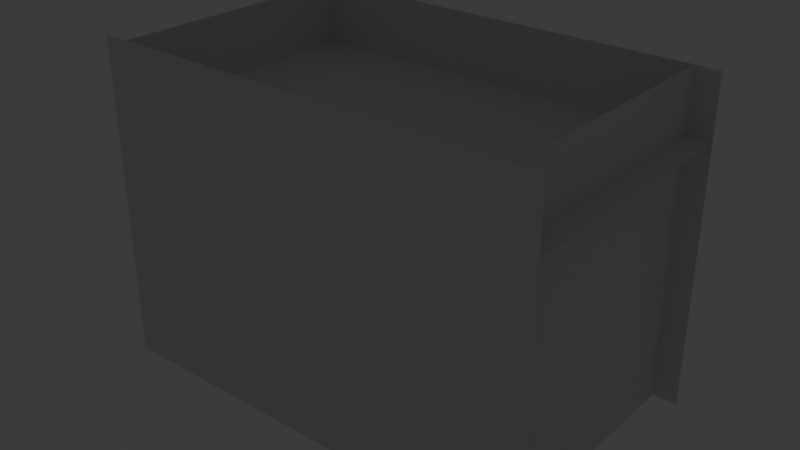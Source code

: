 # Source: sceneDiamond.blend  (saved by Blender 4.0.36; exported with 4.5.12 LTS)
import bpy
from mathutils import Matrix  # noqa: F401  (used for matrix-valued properties, if any)

bpy.ops.wm.read_factory_settings(use_empty=True)
scene = bpy.context.scene
scene.name = 'Scene'

# ---- collections
col_collection = bpy.data.collections.new('Collection'); scene.collection.children.link(col_collection)

# ---- materials (node trees are filled in below, after node groups)
mat_material_001 = bpy.data.materials.new('Material.001')
mat_material_001.use_transparent_shadow = False
mat_material_001.roughness = 1.0
mat_light = bpy.data.materials.new('light')
mat_light.use_transparent_shadow = False
mat_light.roughness = 1.0
mat_light_006 = bpy.data.materials.new('light.006')
mat_light_006.use_transparent_shadow = False
mat_light_006.roughness = 1.0
mat_light_007 = bpy.data.materials.new('light.007')
mat_light_007.use_transparent_shadow = False
mat_light_007.roughness = 1.0
mat_light_008 = bpy.data.materials.new('light.008')
mat_light_008.use_transparent_shadow = False
mat_light_008.roughness = 1.0

# ---- material node trees
mat_material_001.use_nodes = True; mat_material_001.node_tree.nodes.clear()
_N = mat_material_001.node_tree.nodes; _L = mat_material_001.node_tree.links
n0 = _N.new('ShaderNodeBsdfPrincipled'); n0.name = 'Principled BSDF'; n0.location = (0, 300)
n0.inputs[2].default_value = 1.0
n0.inputs[3].default_value = 1.45
n0.inputs[13].default_value = 0.0
n1 = _N.new('ShaderNodeOutputMaterial'); n1.name = 'Material Output'; n1.location = (280, 300)
_L.new(n0.outputs[0], n1.inputs[0])
n1.is_active_output = True
mat_light.use_nodes = True; mat_light.node_tree.nodes.clear()
_N = mat_light.node_tree.nodes; _L = mat_light.node_tree.links
n0 = _N.new('ShaderNodeBsdfPrincipled'); n0.name = 'Principled BSDF'; n0.location = (0, 300)
n0.inputs[2].default_value = 1.0
n0.inputs[3].default_value = 1.45
n0.inputs[13].default_value = 0.0
n1 = _N.new('ShaderNodeOutputMaterial'); n1.name = 'Material Output'; n1.location = (280, 300)
_L.new(n0.outputs[0], n1.inputs[0])
n1.is_active_output = True
mat_light_006.use_nodes = True; mat_light_006.node_tree.nodes.clear()
_N = mat_light_006.node_tree.nodes; _L = mat_light_006.node_tree.links
n0 = _N.new('ShaderNodeBsdfPrincipled'); n0.name = 'Principled BSDF'; n0.location = (0, 300)
n0.inputs[2].default_value = 1.0
n0.inputs[3].default_value = 1.45
n0.inputs[13].default_value = 0.0
n1 = _N.new('ShaderNodeOutputMaterial'); n1.name = 'Material Output'; n1.location = (280, 300)
_L.new(n0.outputs[0], n1.inputs[0])
n1.is_active_output = True
mat_light_007.use_nodes = True; mat_light_007.node_tree.nodes.clear()
_N = mat_light_007.node_tree.nodes; _L = mat_light_007.node_tree.links
n0 = _N.new('ShaderNodeBsdfPrincipled'); n0.name = 'Principled BSDF'; n0.location = (0, 300)
n0.inputs[2].default_value = 1.0
n0.inputs[3].default_value = 1.45
n0.inputs[13].default_value = 0.0
n1 = _N.new('ShaderNodeOutputMaterial'); n1.name = 'Material Output'; n1.location = (280, 300)
_L.new(n0.outputs[0], n1.inputs[0])
n1.is_active_output = True
mat_light_008.use_nodes = True; mat_light_008.node_tree.nodes.clear()
_N = mat_light_008.node_tree.nodes; _L = mat_light_008.node_tree.links
n0 = _N.new('ShaderNodeBsdfPrincipled'); n0.name = 'Principled BSDF'; n0.location = (0, 300)
n0.inputs[2].default_value = 1.0
n0.inputs[3].default_value = 1.45
n0.inputs[13].default_value = 0.0
n1 = _N.new('ShaderNodeOutputMaterial'); n1.name = 'Material Output'; n1.location = (280, 300)
_L.new(n0.outputs[0], n1.inputs[0])
n1.is_active_output = True

# ---- world
world_world = bpy.data.worlds.new('World'); scene.world = world_world
world_world.use_nodes = True; world_world.node_tree.nodes.clear()
_N = world_world.node_tree.nodes; _L = world_world.node_tree.links
n0 = _N.new('ShaderNodeOutputWorld'); n0.name = 'World Output'; n0.location = (300, 300)
n1 = _N.new('ShaderNodeBackground'); n1.name = 'Background'; n1.location = (10, 300)
n1.inputs[0].default_value = (0.05088, 0.05088, 0.05088, 1.0)
_L.new(n1.outputs[0], n0.inputs[0])
n0.is_active_output = True
world_world.color = (0.05088, 0.05088, 0.05088)
world_world.use_sun_shadow = False
world_world.sun_shadow_jitter_overblur = 0.0

# ---- lights
light_point_001 = bpy.data.lights.new('Point.001', 'POINT')
light_point_001.transmission_factor = 0.0
light_point_001.use_soft_falloff = False
light_point_001.shadow_maximum_resolution = 0.006
light_point_001.use_absolute_resolution = True

# ---- meshes
me_backwall_002 = bpy.data.meshes.new('backWall.002')
me_backwall_002.from_pydata([(2.528, 1.867, 1.783), (-2.603, 1.867, 1.783), (-2.526, 1.867, -1.071), (2.528, 1.867, -1.071)], [], [(0, 1, 2), (3, 0, 2)])
_uv = me_backwall_002.uv_layers.new(name='UVMap')
_uv.uv.foreach_set('vector', [0.0, 1.0, 0.0, 1.0, 0.0, 1.0, 0.0, 1.0, 0.0, 1.0, 0.0, 1.0])
me_backwall_002.update()
me_ceiling_002 = bpy.data.meshes.new('ceiling.002')
me_ceiling_002.from_pydata([(2.508, 1.867, 1.783), (2.508, -1.777, 1.783), (-2.582, -1.777, 1.783), (-2.582, 1.867, 1.783)], [], [(0, 1, 2), (3, 0, 2)])
_uv = me_ceiling_002.uv_layers.new(name='UVMap')
_uv.uv.foreach_set('vector', [0.0, 1.0, 0.0, 1.0, 0.0, 1.0, 0.0, 1.0, 0.0, 1.0, 0.0, 1.0])
me_ceiling_002.update()
me_diamond1_001 = bpy.data.meshes.new('diamond1.001')
me_diamond1_001.from_pydata([(-1.838, 0.4608, -0.8913), (-1.445, 0.0248, 0.07109), (-1.821, 0.4829, -0.8848), (-1.801, 0.4797, -0.904), (-1.17, 0.185, -0.006807), (-1.776, 0.4902, -0.914), (-1.771, 0.4716, -0.9347), (-0.956, 0.1048, -0.2482), (-1.753, 0.4644, -0.9554), (-1.766, 0.4414, -0.9654), (-0.8948, -0.1154, -0.4918), (-1.765, 0.4207, -0.9846), (-1.789, 0.4067, -0.9781), (-1.086, -0.373, -0.5673), (-1.805, 0.3845, -0.9846), (-1.826, 0.3878, -0.9654), (-1.368, -0.5412, -0.4911), (-1.85, 0.3772, -0.9554), (-1.855, 0.3958, -0.9347), (-1.575, -0.4531, -0.248), (-1.873, 0.403, -0.914), (-1.86, 0.4261, -0.904), (-1.64, -0.2357, -0.004202), (-1.861, 0.4468, -0.8848), (-1.479, 0.6039, 0.2083), (-1.751, 0.364, 0.2125), (-1.197, 0.7488, 0.1116), (-0.9618, 0.6887, -0.1296), (-0.7907, 0.5211, -0.4144), (-0.6385, 0.3339, -0.7014), (-0.6002, 0.09376, -0.9445), (-0.7764, -0.1721, -1.039), (-1.046, -0.4178, -1.041), (-1.334, -0.6725, -1.037), (-1.63, -0.8305, -0.9409), (-1.851, -0.7572, -0.6995), (-2.006, -0.575, -0.4145), (-2.167, -0.3956, -0.1276), (-2.213, -0.1626, 0.1155), (-2.029, 0.1104, 0.2103), (-1.367, 0.3366, 0.1626), (-0.981, 0.3998, -0.08943), (-0.7412, 0.1396, -0.511), (-0.844, -0.2379, -0.7631), (-1.257, -0.6085, -0.7617), (-1.643, -0.6716, -0.5096), (-1.877, -0.4041, -0.08614), (-1.774, -0.0265, 0.1659), (-1.788, 0.4888, -0.7806), (-1.696, 0.5038, -0.8406), (-1.649, 0.4509, -0.9254), (-1.673, 0.3612, -0.9853), (-1.756, 0.2871, -0.9853), (-1.847, 0.272, -0.9254), (-1.895, 0.3249, -0.8406), (-1.871, 0.4147, -0.7806), (-1.763, 0.3774, 0.1937), (-1.492, 0.6169, 0.1899), (-1.211, 0.7616, 0.09379), (-0.9766, 0.7013, -0.1467), (-0.8061, 0.5339, -0.4309), (-0.6545, 0.3473, -0.717), (-0.6164, 0.1081, -0.959), (-0.7917, -0.1569, -1.054), (-1.061, -0.4017, -1.056), (-1.347, -0.6555, -1.052), (-1.642, -0.8128, -0.9555), (-1.863, -0.7399, -0.7151), (-2.018, -0.5583, -0.4311), (-2.178, -0.3796, -0.1451), (-2.224, -0.1474, 0.09693), (-2.04, 0.1246, 0.1915)], [], [(56, 25, 24, 57), (57, 24, 26, 58), (58, 26, 27, 59), (59, 27, 28, 60), (60, 28, 29, 61), (61, 29, 30, 62), (62, 30, 31, 63), (63, 31, 32, 64), (64, 32, 33, 65), (65, 33, 34, 66), (66, 34, 35, 67), (67, 35, 36, 68), (68, 36, 37, 69), (69, 37, 38, 70), (70, 38, 39, 71), (71, 39, 25, 56), (0, 2, 3, 5, 6, 8, 9, 11, 12, 14, 15, 17, 18, 20, 21, 23), (36, 45, 19, 46), (4, 40, 1), (7, 41, 4), (10, 42, 7), (13, 43, 10), (22, 19, 16, 13, 10, 7, 4, 1), (47, 22, 1), (46, 19, 22), (19, 45, 16), (16, 44, 13), (34, 44, 16, 45), (32, 43, 13, 44), (30, 42, 10, 43), (28, 41, 7, 42), (26, 40, 4, 41), (25, 47, 1, 40), (38, 46, 22, 47), (37, 46, 38), (37, 36, 46), (35, 45, 36), (35, 34, 45), (33, 44, 34), (33, 32, 44), (31, 43, 32), (31, 30, 43), (29, 42, 30), (29, 28, 42), (27, 41, 28), (27, 26, 41), (24, 40, 26), (24, 25, 40), (39, 47, 25), (39, 38, 47), (55, 71, 56), (54, 69, 70), (69, 54, 68), (66, 53, 17, 15), (52, 65, 66), (64, 52, 14, 12), (51, 63, 64), (62, 51, 11, 9), (50, 61, 62), (60, 50, 8, 6), (49, 59, 60), (58, 49, 5, 3), (48, 57, 58), (56, 48, 2, 0), (70, 55, 23, 21), (57, 48, 56), (54, 70, 21, 20), (71, 55, 70), (53, 68, 18, 17), (53, 67, 68), (52, 66, 15, 14), (67, 53, 66), (51, 64, 12, 11), (65, 52, 64), (50, 62, 9, 8), (63, 51, 62), (49, 60, 6, 5), (61, 50, 60), (48, 58, 3, 2), (59, 49, 58), (55, 56, 0, 23), (68, 54, 20, 18)])
_uv = me_diamond1_001.uv_layers.new(name='UVMap')
_uv.uv.foreach_set('vector', [0.9937, 0.2232, 1.0, 0.2232, 1.0, 0.3424, 0.9937, 0.3421, 0.9937, 0.3421, 1.0, 0.3424, 0.997, 0.4484, 0.9907, 0.4479, 0.8167, 0.5389, 0.8229, 0.5384, 0.8262, 0.6429, 0.82, 0.6431, 0.82, 0.6431, 0.8262, 0.6429, 0.8262, 0.7661, 0.82, 0.766, 0.82, 0.766, 0.8262, 0.7661, 0.8255, 0.8902, 0.8192, 0.8897, 0.8192, 0.8897, 0.8255, 0.8902, 0.8216, 0.9951, 0.8153, 0.9942, 0.6017, 0.5392, 0.6079, 0.5384, 0.6116, 0.6408, 0.6053, 0.6412, 0.6053, 0.6412, 0.6116, 0.6408, 0.6116, 0.7617, 0.6053, 0.7617, 0.6053, 0.7617, 0.6116, 0.7617, 0.6113, 0.8889, 0.605, 0.8885, 0.605, 0.8885, 0.6113, 0.8889, 0.6075, 0.9968, 0.6012, 0.9959, 0.2068, 0.544, 0.213, 0.5431, 0.2165, 0.6472, 0.2103, 0.6477, 0.2103, 0.6477, 0.2165, 0.6472, 0.2165, 0.7704, 0.2102, 0.7704, 0.2102, 0.7704, 0.2165, 0.7704, 0.2165, 0.8945, 0.2103, 0.8941, 0.2103, 0.8941, 0.2165, 0.8945, 0.213, 1.0, 0.2068, 0.9991, 0.9903, 0.000878, 0.9966, 0.0, 0.9998, 0.09959, 0.9935, 0.1, 0.9935, 0.1, 0.9998, 0.09959, 1.0, 0.2232, 0.9937, 0.2232, 0.5767, 0.2673, 0.5745, 0.2584, 0.5806, 0.254, 0.5837, 0.2456, 0.5902, 0.2484, 0.5967, 0.2455, 0.5999, 0.2537, 0.606, 0.258, 0.604, 0.2669, 0.6061, 0.2759, 0.6001, 0.2803, 0.597, 0.2886, 0.5905, 0.2859, 0.584, 0.2888, 0.5808, 0.2805, 0.5747, 0.2763, 0.1955, 0.5421, 0.1295, 0.4734, 0.1964, 0.4092, 0.2629, 0.4734, 0.2742, 0.169, 0.3434, 0.1849, 0.298, 0.2726, 0.1984, 0.1332, 0.2648, 0.07479, 0.2742, 0.169, 0.1214, 0.1659, 0.132, 0.07165, 0.1984, 0.1332, 0.09686, 0.2698, 0.05178, 0.1796, 0.1214, 0.1659, 0.2735, 0.3779, 0.1964, 0.4092, 0.1201, 0.3768, 0.09686, 0.2698, 0.1214, 0.1659, 0.1984, 0.1332, 0.2742, 0.169, 0.298, 0.2726, 0.3432, 0.3655, 0.2735, 0.3779, 0.298, 0.2726, 0.2629, 0.4734, 0.1964, 0.4092, 0.2735, 0.3779, 0.1964, 0.4092, 0.1295, 0.4734, 0.1201, 0.3768, 0.1201, 0.3768, 0.05086, 0.3633, 0.09686, 0.2698, 0.02994, 0.5039, 0.05086, 0.3633, 0.1201, 0.3768, 0.1295, 0.4734, 0.0, 0.2683, 0.05178, 0.1796, 0.09686, 0.2698, 0.05086, 0.3633, 0.03218, 0.04556, 0.132, 0.07165, 0.1214, 0.1659, 0.05178, 0.1796, 0.1996, 0.0, 0.2648, 0.07479, 0.1984, 0.1332, 0.132, 0.07165, 0.3649, 0.05182, 0.3434, 0.1849, 0.2742, 0.169, 0.2648, 0.07479, 0.3951, 0.2737, 0.3432, 0.3655, 0.298, 0.2726, 0.3434, 0.1849, 0.3628, 0.5039, 0.2629, 0.4734, 0.2735, 0.3779, 0.3432, 0.3655, 0.2859, 0.5431, 0.2629, 0.4734, 0.3628, 0.5039, 0.2859, 0.5431, 0.1955, 0.5421, 0.2629, 0.4734, 0.1057, 0.5431, 0.1295, 0.4734, 0.1955, 0.5421, 0.1057, 0.5431, 0.02994, 0.5039, 0.1295, 0.4734, 0.000354, 0.3956, 0.05086, 0.3633, 0.02994, 0.5039, 0.000354, 0.3956, 0.0, 0.2683, 0.05086, 0.3633, 0.001568, 0.1475, 0.05178, 0.1796, 0.0, 0.2683, 0.001568, 0.1475, 0.03218, 0.04556, 0.05178, 0.1796, 0.1091, 0.00283, 0.132, 0.07165, 0.03218, 0.04556, 0.1091, 0.00283, 0.1996, 0.0, 0.132, 0.07165, 0.2892, 0.006179, 0.2648, 0.07479, 0.1996, 0.0, 0.2892, 0.006179, 0.3649, 0.05182, 0.2648, 0.07479, 0.3946, 0.1538, 0.3434, 0.1849, 0.3649, 0.05182, 0.3946, 0.1538, 0.3951, 0.2737, 0.3434, 0.1849, 0.3935, 0.3985, 0.3432, 0.3655, 0.3951, 0.2737, 0.3935, 0.3985, 0.3628, 0.5039, 0.3432, 0.3655, 0.808, 0.2318, 0.9935, 0.1, 0.9937, 0.2232, 0.5773, 0.3116, 0.5022, 0.5384, 0.4257, 0.4993, 0.2103, 0.8941, 0.02158, 0.7909, 0.2102, 0.7704, 0.7573, 0.4992, 0.604, 0.3112, 0.597, 0.2886, 0.6001, 0.2803, 0.6227, 0.285, 0.7868, 0.3914, 0.7573, 0.4992, 0.6053, 0.7617, 0.4166, 0.7793, 0.3953, 0.7699, 0.3951, 0.7609, 0.4167, 0.7427, 0.6053, 0.6412, 0.6053, 0.7617, 0.7551, 0.04262, 0.6224, 0.2484, 0.606, 0.258, 0.5999, 0.2537, 0.6034, 0.2227, 0.6785, 0.0, 0.7551, 0.04262, 0.82, 0.766, 0.6329, 0.7824, 0.6118, 0.7728, 0.6116, 0.7639, 0.633, 0.7458, 0.82, 0.6431, 0.82, 0.766, 0.4233, 0.0486, 0.5766, 0.2231, 0.5837, 0.2456, 0.5806, 0.254, 0.8081, 0.2681, 0.9937, 0.3421, 0.9907, 0.4479, 0.9937, 0.2232, 0.8081, 0.2681, 0.787, 0.2614, 0.7868, 0.2529, 0.4257, 0.4993, 0.5582, 0.2859, 0.5747, 0.2763, 0.5808, 0.2805, 0.9937, 0.3421, 0.8081, 0.2681, 0.9937, 0.2232, 0.5773, 0.3116, 0.4257, 0.4993, 0.5808, 0.2805, 0.584, 0.2888, 0.3951, 0.3943, 0.5582, 0.2859, 0.4257, 0.4993, 0.02155, 0.7542, 0.2102, 0.7704, 0.0, 0.7728, 0.000244, 0.7638, 0.02155, 0.7542, 0.2103, 0.6477, 0.2102, 0.7704, 0.6227, 0.285, 0.7573, 0.4992, 0.6001, 0.2803, 0.6061, 0.2759, 0.6818, 0.5384, 0.604, 0.3112, 0.7573, 0.4992, 0.4167, 0.7427, 0.6053, 0.7617, 0.3951, 0.7609, 0.3953, 0.752, 0.605, 0.8885, 0.4166, 0.7793, 0.6053, 0.7617, 0.6034, 0.2227, 0.7551, 0.04262, 0.5999, 0.2537, 0.5967, 0.2455, 0.7856, 0.1441, 0.6224, 0.2484, 0.7551, 0.04262, 0.633, 0.7458, 0.82, 0.766, 0.6116, 0.7639, 0.6118, 0.755, 0.8192, 0.8897, 0.6329, 0.7824, 0.82, 0.766, 0.558, 0.2492, 0.4233, 0.0486, 0.5806, 0.254, 0.5745, 0.2584, 0.4988, 0.003201, 0.5766, 0.2231, 0.4233, 0.0486, 0.808, 0.2318, 0.9937, 0.2232, 0.7868, 0.2529, 0.787, 0.2437, 0.2102, 0.7704, 0.02158, 0.7909, 0.00026, 0.7817, 0.0, 0.7728])
me_diamond1_001.update()
me_diamond1_001.normals_split_custom_set([tuple(v) for v in zip(*[iter([-0.4691, 0.5418, 0.6974, -0.4691, 0.5418, 0.6974, -0.4691, 0.5418, 0.6974, -0.4691, 0.5418, 0.6974, -0.161, 0.7446, 0.6478, -0.161, 0.7446, 0.6478, -0.161, 0.7446, 0.6478, -0.161, 0.7446, 0.6478, 0.4647, 0.8522, 0.2404, 0.4647, 0.8522, 0.2404, 0.4647, 0.8522, 0.2404, 0.4647, 0.8522, 0.2404, 0.6677, 0.7435, -0.03702, 0.6677, 0.7435, -0.03702, 0.6677, 0.7435, -0.03702, 0.6677, 0.7435, -0.03702, 0.694, 0.7133, -0.09735, 0.694, 0.7133, -0.09735, 0.694, 0.7133, -0.09735, 0.694, 0.7133, -0.09735, 0.7802, 0.502, -0.3732, 0.7802, 0.502, -0.3732, 0.7802, 0.502, -0.3732, 0.7802, 0.502, -0.3732, 0.6057, -0.1206, -0.7865, 0.6057, -0.1206, -0.7865, 0.6057, -0.1206, -0.7865, 0.6057, -0.1206, -0.7865, 0.376, -0.4058, -0.8331, 0.376, -0.4058, -0.8331, 0.376, -0.4058, -0.8331, 0.376, -0.4058, -0.8331, 0.36, -0.4199, -0.8331, 0.36, -0.4199, -0.8331, 0.36, -0.4199, -0.8331, 0.36, -0.4199, -0.8331, 0.0677, -0.6095, -0.7899, 0.0677, -0.6095, -0.7899, 0.0677, -0.6095, -0.7899, 0.0677, -0.6095, -0.7899, -0.6103, -0.7143, -0.3426, -0.6103, -0.7143, -0.3426, -0.6103, -0.7143, -0.3426, -0.6103, -0.7143, -0.3426, -0.8029, -0.5933, -0.05758, -0.8029, -0.5933, -0.05758, -0.8029, -0.5933, -0.05758, -0.8029, -0.5933, -0.05758, -0.7963, -0.6008, -0.07043, -0.7963, -0.6008, -0.07043, -0.7963, -0.6008, -0.07043, -0.7963, -0.6008, -0.07043, -0.9058, -0.3783, 0.1907, -0.9058, -0.3783, 0.1907, -0.9058, -0.3783, 0.1907, -0.9058, -0.3783, 0.1907, -0.7294, 0.2734, 0.6271, -0.7294, 0.2734, 0.6271, -0.7294, 0.2734, 0.6271, -0.7294, 0.2734, 0.6271, -0.4898, 0.5322, 0.6906, -0.4898, 0.5322, 0.6906, -0.4898, 0.5322, 0.6906, -0.4898, 0.5322, 0.6906, -0.5128, 0.5689, -0.6429, -0.5128, 0.5689, -0.6429, -0.5128, 0.5689, -0.6429, -0.5128, 0.5689, -0.6429, -0.5128, 0.5689, -0.6429, -0.5128, 0.5689, -0.6429, -0.5128, 0.5689, -0.6429, -0.5128, 0.5689, -0.6429, -0.5128, 0.5689, -0.6429, -0.5128, 0.5689, -0.6429, -0.5128, 0.5689, -0.6429, -0.5128, 0.5689, -0.6429, -0.5128, 0.5689, -0.6429, -0.5128, 0.5689, -0.6429, -0.5128, 0.5689, -0.6429, -0.5128, 0.5689, -0.6429, 0.02672, -0.8384, 0.5445, 0.02672, -0.8384, 0.5445, 0.02672, -0.8384, 0.5445, 0.02672, -0.8384, 0.5445, 0.4388, -0.3523, 0.8266, 0.4388, -0.3523, 0.8266, 0.4388, -0.3523, 0.8266, 0.6571, -0.3132, 0.6856, 0.6571, -0.3132, 0.6856, 0.6571, -0.3132, 0.6856, 0.7345, -0.4014, 0.5471, 0.7345, -0.4014, 0.5471, 0.7345, -0.4014, 0.5471, 0.6731, -0.6184, 0.4056, 0.6731, -0.6184, 0.4056, 0.6731, -0.6184, 0.4056, 0.5128, -0.5689, 0.6429, 0.5128, -0.5689, 0.6429, 0.5128, -0.5689, 0.6429, 0.5128, -0.5689, 0.6429, 0.5128, -0.5689, 0.6429, 0.5128, -0.5689, 0.6429, 0.5128, -0.5689, 0.6429, 0.5128, -0.5689, 0.6429, 0.3113, -0.4711, 0.8253, 0.3113, -0.4711, 0.8253, 0.3113, -0.4711, 0.8253, 0.2531, -0.6879, 0.6802, 0.2531, -0.6879, 0.6802, 0.2531, -0.6879, 0.6802, 0.3259, -0.7654, 0.555, 0.3259, -0.7654, 0.555, 0.3259, -0.7654, 0.555, 0.5464, -0.7321, 0.4068, 0.5464, -0.7321, 0.4068, 0.5464, -0.7321, 0.4068, 0.3657, -0.865, 0.3434, 0.3657, -0.865, 0.3434, 0.3657, -0.865, 0.3434, 0.3657, -0.865, 0.3434, 0.6629, -0.7381, 0.1254, 0.6629, -0.7381, 0.1254, 0.6629, -0.7381, 0.1254, 0.6629, -0.7381, 0.1254, 0.8296, -0.4482, 0.3329, 0.8296, -0.4482, 0.3329, 0.8296, -0.4482, 0.3329, 0.8296, -0.4482, 0.3329, 0.8319, -0.1135, 0.5432, 0.8319, -0.1135, 0.5432, 0.8319, -0.1135, 0.5432, 0.8319, -0.1135, 0.5432, 0.5574, -0.1443, 0.8176, 0.5574, -0.1443, 0.8176, 0.5574, -0.1443, 0.8176, 0.5574, -0.1443, 0.8176, 0.2012, -0.2168, 0.9553, 0.2012, -0.2168, 0.9553, 0.2012, -0.2168, 0.9553, 0.2012, -0.2168, 0.9553, 0.09737, -0.5708, 0.8153, 0.09737, -0.5708, 0.8153, 0.09737, -0.5708, 0.8153, 0.09737, -0.5708, 0.8153, -0.1177, -0.7281, 0.6753, -0.1177, -0.7281, 0.6753, -0.1177, -0.7281, 0.6753, -0.09513, -0.8672, 0.4888, -0.09513, -0.8672, 0.4888, -0.09513, -0.8672, 0.4888, -0.09918, -0.862, 0.4972, -0.09918, -0.862, 0.4972, -0.09918, -0.862, 0.4972, 0.06801, -0.9355, 0.3467, 0.06801, -0.9355, 0.3467, 0.06801, -0.9355, 0.3467, 0.4864, -0.8712, 0.0663, 0.4864, -0.8712, 0.0663, 0.4864, -0.8712, 0.0663, 0.6628, -0.7487, -0.01146, 0.6628, -0.7487, -0.01146, 0.6628, -0.7487, -0.01146, 0.6732, -0.7394, -0.01135, 0.6732, -0.7394, -0.01135, 0.6732, -0.7394, -0.01135, 0.8208, -0.5674, 0.06579, 0.8208, -0.5674, 0.06579, 0.8208, -0.5674, 0.06579, 0.9303, -0.1768, 0.3214, 0.9303, -0.1768, 0.3214, 0.9303, -0.1768, 0.3214, 0.8822, -0.004907, 0.4709, 0.8822, -0.004907, 0.4709, 0.8822, -0.004907, 0.4709, 0.8606, 0.01345, 0.5091, 0.8606, 0.01345, 0.5091, 0.8606, 0.01345, 0.5091, 0.7205, 0.04817, 0.6918, 0.7205, 0.04817, 0.6918, 0.7205, 0.04817, 0.6918, 0.334, -0.02085, 0.9424, 0.334, -0.02085, 0.9424, 0.334, -0.02085, 0.9424, 0.1196, -0.1183, 0.9858, 0.1196, -0.1183, 0.9858, 0.1196, -0.1183, 0.9858, 0.1051, -0.1239, 0.9867, 0.1051, -0.1239, 0.9867, 0.1051, -0.1239, 0.9867, -0.008581, -0.3229, 0.9464, -0.008581, -0.3229, 0.9464, -0.008581, -0.3229, 0.9464, -0.6701, 0.7352, 0.1023, -0.6701, 0.7352, 0.1023, -0.6701, 0.7352, 0.1023, -0.9538, 0.105, -0.2814, -0.9538, 0.105, -0.2814, -0.9538, 0.105, -0.2814, -0.8908, -0.08349, -0.4468, -0.8908, -0.08349, -0.4468, -0.8908, -0.08349, -0.4468, -0.6872, -0.1198, -0.7166, -0.6872, -0.1198, -0.7166, -0.6872, -0.1198, -0.7166, -0.6872, -0.1198, -0.7166, -0.2829, -0.055, -0.9576, -0.2829, -0.055, -0.9576, -0.2829, -0.055, -0.9576, -0.04579, 0.04691, -0.9978, -0.04579, 0.04691, -0.9978, -0.04579, 0.04691, -0.9978, -0.04579, 0.04691, -0.9978, -0.04387, 0.05693, -0.9974, -0.04387, 0.05693, -0.9974, -0.04387, 0.05693, -0.9974, 0.1206, 0.3676, -0.9221, 0.1206, 0.3676, -0.9221, 0.1206, 0.3676, -0.9221, 0.1206, 0.3676, -0.9221, 0.2144, 0.7113, -0.6693, 0.2144, 0.7113, -0.6693, 0.2144, 0.7113, -0.6693, 0.1823, 0.8767, -0.4452, 0.1823, 0.8767, -0.4452, 0.1823, 0.8767, -0.4452, 0.1823, 0.8767, -0.4452, 0.1656, 0.8899, -0.4251, 0.1656, 0.8899, -0.4251, 0.1656, 0.8899, -0.4251, -0.0991, 0.9734, -0.2065, -0.0991, 0.9734, -0.2065, -0.0991, 0.9734, -0.2065, -0.0991, 0.9734, -0.2065, -0.4522, 0.8917, 0.02022, -0.4522, 0.8917, 0.02022, -0.4522, 0.8917, 0.02022, -0.6644, 0.7395, 0.1083, -0.6644, 0.7395, 0.1083, -0.6644, 0.7395, 0.1083, -0.6644, 0.7395, 0.1083, -0.8735, 0.486, -0.02824, -0.8735, 0.486, -0.02824, -0.8735, 0.486, -0.02824, -0.8735, 0.486, -0.02824, -0.6586, 0.7455, 0.1025, -0.6586, 0.7455, 0.1025, -0.6586, 0.7455, 0.1025, -0.9555, 0.1827, -0.2316, -0.9555, 0.1827, -0.2316, -0.9555, 0.1827, -0.2316, -0.9555, 0.1827, -0.2316, -0.8325, 0.5537, 0.01975, -0.8325, 0.5537, 0.01975, -0.8325, 0.5537, 0.01975, -0.8898, -0.09125, -0.4472, -0.8898, -0.09125, -0.4472, -0.8898, -0.09125, -0.4472, -0.8898, -0.09125, -0.4472, -0.8956, -0.07713, -0.4381, -0.8956, -0.07713, -0.4381, -0.8956, -0.07713, -0.4381, -0.3665, -0.07237, -0.9276, -0.3665, -0.07237, -0.9276, -0.3665, -0.07237, -0.9276, -0.3665, -0.07237, -0.9276, -0.7497, -0.1235, -0.6502, -0.7497, -0.1235, -0.6502, -0.7497, -0.1235, -0.6502, -0.04192, 0.0504, -0.9978, -0.04192, 0.0504, -0.9978, -0.04192, 0.0504, -0.9978, -0.04192, 0.0504, -0.9978, -0.05519, 0.04639, -0.9974, -0.05519, 0.04639, -0.9974, -0.05519, 0.04639, -0.9974, 0.1997, 0.6445, -0.738, 0.1997, 0.6445, -0.738, 0.1997, 0.6445, -0.738, 0.1997, 0.6445, -0.738, 0.09101, 0.2809, -0.9554, 0.09101, 0.2809, -0.9554, 0.09101, 0.2809, -0.9554, 0.1816, 0.8775, -0.4439, 0.1816, 0.8775, -0.4439, 0.1816, 0.8775, -0.4439, 0.1816, 0.8775, -0.4439, 0.1876, 0.8653, -0.4649, 0.1876, 0.8653, -0.4649, 0.1876, 0.8653, -0.4649, -0.3747, 0.9267, -0.03036, -0.3747, 0.9267, -0.03036, -0.3747, 0.9267, -0.03036, -0.3747, 0.9267, -0.03036, -0.01629, 0.966, -0.2581, -0.01629, 0.966, -0.2581, -0.01629, 0.966, -0.2581, -0.6668, 0.7373, 0.1083, -0.6668, 0.7373, 0.1083, -0.6668, 0.7373, 0.1083, -0.6668, 0.7373, 0.1083, -0.8924, -0.08829, -0.4424, -0.8924, -0.08829, -0.4424, -0.8924, -0.08829, -0.4424, -0.8924, -0.08829, -0.4424])] * 3)])
me_diamond2_001 = bpy.data.meshes.new('diamond2.001')
me_diamond2_001.from_pydata([(0.1892, 0.5543, 0.7695), (0.1575, -0.06755, 1.384), (0.2088, 0.5627, 0.7786), (0.2243, 0.5497, 0.7674), (0.3652, 0.04059, 1.498), (0.2468, 0.5452, 0.7646), (0.2457, 0.5283, 0.7487), (0.4895, -0.02388, 1.446), (0.2579, 0.5136, 0.7357), (0.2407, 0.5028, 0.7245), (0.4858, -0.3034, 1.184), (0.2355, 0.4865, 0.709), (0.2124, 0.4881, 0.7089), (0.328, -0.5541, 0.9387), (0.1928, 0.4798, 0.6999), (0.1774, 0.4928, 0.7112), (0.02016, -0.3767, 1.085), (0.1548, 0.4973, 0.7139), (0.1559, 0.5142, 0.7298), (-0.169, -0.1276, 1.307), (0.1437, 0.5289, 0.7428), (0.1609, 0.5397, 0.754), (-0.1004, -0.03275, 1.4), (0.1661, 0.5559, 0.7696), (0.2951, 0.4554, 1.592), (0.08549, 0.3103, 1.443), (0.508, 0.4776, 1.626), (0.7021, 0.345, 1.515), (0.8151, 0.1705, 1.358), (0.8299, -0.0196, 1.181), (0.7443, -0.1962, 1.01), (0.6037, -0.4249, 0.7867), (0.4195, -0.6426, 0.5711), (0.11, -0.5027, 0.6824), (-0.1678, -0.3397, 0.8174), (-0.3619, -0.2072, 0.9293), (-0.4749, -0.03259, 1.086), (-0.4897, 0.1574, 1.263), (-0.404, 0.334, 1.434), (-0.1986, 0.3777, 1.488), (0.2719, 0.2126, 1.565), (0.5601, 0.1742, 1.548), (0.6555, -0.09789, 1.299), (0.5022, -0.4442, 0.9646), (0.1339, -0.5021, 0.8868), (-0.2336, -0.2378, 1.111), (-0.3289, 0.03417, 1.36), (-0.09635, 0.1546, 1.488), (0.2142, 0.5612, 0.868), (0.2921, 0.5252, 0.8392), (0.3148, 0.4605, 0.78), (0.2689, 0.405, 0.7251), (0.1813, 0.3913, 0.7066), (0.1034, 0.4273, 0.7353), (0.08071, 0.4919, 0.7946), (0.1266, 0.5474, 0.8495), (0.08657, 0.3244, 1.427), (0.2956, 0.4683, 1.575), (0.5078, 0.4905, 1.61), (0.7011, 0.3585, 1.498), (0.8137, 0.1845, 1.342), (0.8285, -0.00486, 1.166), (0.7431, -0.1808, 0.9954), (0.6031, -0.4087, 0.7728), (0.4194, -0.6249, 0.5586), (0.1113, -0.4862, 0.669), (-0.1657, -0.3239, 0.8036), (-0.359, -0.1917, 0.915), (-0.4715, -0.01782, 1.071), (-0.4863, 0.1716, 1.247), (-0.401, 0.3474, 1.418), (-0.1962, 0.3909, 1.471)], [], [(56, 25, 24, 57), (57, 24, 26, 58), (58, 26, 27, 59), (59, 27, 28, 60), (60, 28, 29, 61), (61, 29, 30, 62), (62, 30, 31, 63), (63, 31, 32, 64), (64, 32, 33, 65), (65, 33, 34, 66), (66, 34, 35, 67), (67, 35, 36, 68), (68, 36, 37, 69), (69, 37, 38, 70), (70, 38, 39, 71), (71, 39, 25, 56), (0, 2, 3, 5, 6, 8, 9, 11, 12, 14, 15, 17, 18, 20, 21, 23), (36, 45, 19, 46), (4, 40, 1), (7, 41, 4), (10, 42, 7), (13, 43, 10), (22, 19, 16, 13, 10, 7, 4, 1), (47, 22, 1), (46, 19, 22), (19, 45, 16), (16, 44, 13), (34, 44, 16, 45), (32, 43, 13, 44), (30, 42, 10, 43), (28, 41, 7, 42), (26, 40, 4, 41), (25, 47, 1, 40), (38, 46, 22, 47), (37, 46, 38), (37, 36, 46), (35, 45, 36), (35, 34, 45), (33, 44, 34), (33, 32, 44), (31, 43, 32), (31, 30, 43), (29, 42, 30), (29, 28, 42), (27, 41, 28), (27, 26, 41), (24, 40, 26), (24, 25, 40), (39, 47, 25), (39, 38, 47), (55, 71, 56), (54, 69, 70), (69, 54, 68), (66, 53, 17, 15), (52, 65, 66), (64, 52, 14, 12), (51, 63, 64), (62, 51, 11, 9), (50, 61, 62), (60, 50, 8, 6), (49, 59, 60), (58, 49, 5, 3), (48, 57, 58), (56, 48, 2, 0), (70, 55, 23, 21), (57, 48, 56), (54, 70, 21, 20), (71, 55, 70), (53, 68, 18, 17), (53, 67, 68), (52, 66, 15, 14), (67, 53, 66), (51, 64, 12, 11), (65, 52, 64), (50, 62, 9, 8), (63, 51, 62), (49, 60, 6, 5), (61, 50, 60), (48, 58, 3, 2), (59, 49, 58), (55, 56, 0, 23), (68, 54, 20, 18)])
_uv = me_diamond2_001.uv_layers.new(name='UVMap')
_uv.uv.foreach_set('vector', [0.2547, 0.6022, 0.2494, 0.5968, 0.3328, 0.526, 0.3377, 0.5319, 0.3377, 0.5319, 0.3328, 0.526, 0.3892, 0.4898, 0.3939, 0.4959, 0.5298, 0.8212, 0.5224, 0.8182, 0.5604, 0.7402, 0.5676, 0.7435, 0.5676, 0.7435, 0.5604, 0.7402, 0.6058, 0.6578, 0.6129, 0.6614, 0.6129, 0.6614, 0.6058, 0.6578, 0.6518, 0.5837, 0.6588, 0.5875, 0.6588, 0.5875, 0.6518, 0.5837, 0.6914, 0.529, 0.6982, 0.5331, 0.6982, 0.5331, 0.6914, 0.529, 0.7417, 0.4624, 0.7484, 0.4667, 0.7484, 0.4667, 0.7417, 0.4624, 0.788, 0.4063, 0.7943, 0.4111, 0.5555, 0.005561, 0.5612, 0.0, 0.6426, 0.0979, 0.6365, 0.1029, 0.6365, 0.1029, 0.6426, 0.0979, 0.7222, 0.1968, 0.7157, 0.2014, 0.7157, 0.2014, 0.7222, 0.1968, 0.781, 0.2714, 0.7743, 0.2758, 0.7743, 0.2758, 0.781, 0.2714, 0.8321, 0.3436, 0.8253, 0.3477, 0.8253, 0.3477, 0.8321, 0.3436, 0.8679, 0.4024, 0.8609, 0.4063, 0.8371, 0.4236, 0.8363, 0.4161, 0.9261, 0.4063, 0.9265, 0.4138, 0.9265, 0.4138, 0.9261, 0.4063, 0.9999, 0.4117, 1.0, 0.4192, 0.4641, 0.7679, 0.46, 0.7743, 0.3939, 0.7405, 0.3985, 0.7345, 0.2277, 0.8587, 0.2191, 0.8607, 0.2155, 0.8532, 0.2079, 0.849, 0.211, 0.8413, 0.2088, 0.8333, 0.2169, 0.8299, 0.2214, 0.8228, 0.2296, 0.8257, 0.2382, 0.8237, 0.2418, 0.8312, 0.2494, 0.8354, 0.2463, 0.8431, 0.2485, 0.8511, 0.2405, 0.8545, 0.236, 0.8616, 0.4502, 0.403, 0.3401, 0.4025, 0.3569, 0.3257, 0.4414, 0.3059, 0.228, 0.1528, 0.2936, 0.1159, 0.2671, 0.2381, 0.1711, 0.1563, 0.1905, 0.07707, 0.228, 0.1528, 0.09985, 0.275, 0.08914, 0.1737, 0.1711, 0.1563, 0.08582, 0.4109, 0.04887, 0.3492, 0.09985, 0.275, 0.3594, 0.2726, 0.3569, 0.3257, 0.2313, 0.3948, 0.08582, 0.4109, 0.09985, 0.275, 0.1711, 0.1563, 0.228, 0.1528, 0.2671, 0.2381, 0.3975, 0.2106, 0.3594, 0.2726, 0.2671, 0.2381, 0.4414, 0.3059, 0.3569, 0.3257, 0.3594, 0.2726, 0.3569, 0.3257, 0.3401, 0.4025, 0.2313, 0.3948, 0.2313, 0.3948, 0.1528, 0.444, 0.08582, 0.4109, 0.2713, 0.4741, 0.1528, 0.444, 0.2313, 0.3948, 0.3401, 0.4025, 0.003057, 0.4898, 0.04887, 0.3492, 0.08582, 0.4109, 0.1528, 0.444, 0.01392, 0.2394, 0.08914, 0.1737, 0.09985, 0.275, 0.04887, 0.3492, 0.08613, 0.07109, 0.1905, 0.07707, 0.1711, 0.1563, 0.08914, 0.1737, 0.265, 0.0, 0.2936, 0.1159, 0.228, 0.1528, 0.1905, 0.07707, 0.3581, 0.1513, 0.3975, 0.2106, 0.2671, 0.2381, 0.2936, 0.1159, 0.5224, 0.2347, 0.4414, 0.3059, 0.3594, 0.2726, 0.3975, 0.2106, 0.5043, 0.3256, 0.4414, 0.3059, 0.5224, 0.2347, 0.5043, 0.3256, 0.4502, 0.403, 0.4414, 0.3059, 0.3684, 0.4552, 0.3401, 0.4025, 0.4502, 0.403, 0.3684, 0.4552, 0.2713, 0.4741, 0.3401, 0.4025, 0.6426, 0.0979, 0.6997, 0.09145, 0.7222, 0.1968, 0.1393, 0.4898, 0.003057, 0.4898, 0.1528, 0.444, 0.0, 0.3628, 0.04887, 0.3492, 0.003057, 0.4898, 0.0, 0.3628, 0.01392, 0.2394, 0.04887, 0.3492, 0.03205, 0.1485, 0.08914, 0.1737, 0.01392, 0.2394, 0.03205, 0.1485, 0.08613, 0.07109, 0.08914, 0.1737, 0.1679, 0.01894, 0.1905, 0.07707, 0.08613, 0.07109, 0.1679, 0.01894, 0.265, 0.0, 0.1905, 0.07707, 0.328, 0.05004, 0.2936, 0.1159, 0.265, 0.0, 0.328, 0.05004, 0.3581, 0.1513, 0.2936, 0.1159, 0.4673, 0.1771, 0.3975, 0.2106, 0.3581, 0.1513, 0.4673, 0.1771, 0.5224, 0.2347, 0.3975, 0.2106, 0.4641, 0.5224, 0.4641, 0.7679, 0.3985, 0.7345, 0.9665, 0.6528, 0.8371, 0.4236, 0.9265, 0.4138, 0.8363, 0.8519, 0.9315, 0.6789, 0.9315, 0.8772, 0.7157, 0.2014, 0.5572, 0.3827, 0.5325, 0.395, 0.5275, 0.3895, 0.5365, 0.3578, 0.6365, 0.1029, 0.7157, 0.2014, 0.2494, 0.4898, 0.2482, 0.8042, 0.2382, 0.8237, 0.2296, 0.8257, 0.2137, 0.8025, 0.1473, 0.5731, 0.2494, 0.4898, 0.05942, 0.666, 0.2137, 0.8025, 0.2214, 0.8228, 0.2169, 0.8299, 0.1879, 0.824, 0.0, 0.7398, 0.05942, 0.666, 0.6129, 0.6614, 0.818, 0.7854, 0.8363, 0.8077, 0.8324, 0.815, 0.8018, 0.8131, 0.5676, 0.7435, 0.6129, 0.6614, 0.03972, 1.0, 0.186, 0.8562, 0.2079, 0.849, 0.2155, 0.8532, 0.3891, 0.7806, 0.3377, 0.5319, 0.3939, 0.4959, 0.2547, 0.6022, 0.3891, 0.7806, 0.3939, 0.8112, 0.3872, 0.8163, 0.9265, 0.4138, 1.0, 0.6505, 0.9972, 0.6778, 0.9897, 0.6788, 0.3377, 0.5319, 0.3891, 0.7806, 0.2547, 0.6022, 0.9665, 0.6528, 0.9265, 0.4138, 0.9897, 0.6788, 0.9809, 0.6789, 1.0, 0.4192, 1.0, 0.6505, 0.9265, 0.4138, 0.5572, 0.3827, 0.8253, 0.3477, 0.5352, 0.3997, 0.5325, 0.395, 0.5572, 0.3827, 0.7743, 0.2758, 0.8253, 0.3477, 0.5365, 0.3578, 0.7157, 0.2014, 0.5275, 0.3895, 0.5224, 0.3828, 0.7743, 0.2758, 0.5572, 0.3827, 0.7157, 0.2014, 0.2137, 0.8025, 0.2494, 0.4898, 0.2296, 0.8257, 0.2214, 0.8228, 0.6365, 0.1029, 0.5365, 0.3578, 0.5555, 0.005561, 0.1879, 0.824, 0.05942, 0.666, 0.2169, 0.8299, 0.2088, 0.8333, 0.1473, 0.5731, 0.2137, 0.8025, 0.05942, 0.666, 0.8018, 0.8131, 0.6129, 0.6614, 0.8324, 0.815, 0.8284, 0.8212, 0.6588, 0.5875, 0.818, 0.7854, 0.6129, 0.6614, 0.2091, 0.8802, 0.03972, 1.0, 0.2155, 0.8532, 0.2191, 0.8607, 0.5676, 0.7435, 0.8018, 0.8131, 0.5298, 0.8212, 0.4641, 0.5224, 0.3985, 0.7345, 0.4563, 0.4898, 0.4603, 0.4915, 0.8253, 0.3477, 0.5726, 0.4059, 0.54, 0.4063, 0.5352, 0.3997])
me_diamond2_001.update()
me_diamond2_001.normals_split_custom_set([tuple(v) for v in zip(*[iter([-0.7002, 0.5642, 0.4375, -0.7002, 0.5642, 0.4375, -0.7002, 0.5642, 0.4375, -0.7002, 0.5642, 0.4375, -0.1785, 0.7807, 0.5988, -0.1785, 0.7807, 0.5988, -0.1785, 0.7807, 0.5988, -0.1785, 0.7807, 0.5988, 0.6659, 0.5964, 0.4483, 0.6659, 0.5964, 0.4483, 0.6659, 0.5964, 0.4483, 0.6659, 0.5964, 0.4483, 0.8991, 0.3639, 0.2433, 0.8991, 0.3639, 0.2433, 0.8991, 0.3639, 0.2433, 0.8991, 0.3639, 0.2433, 0.9962, 0.08619, -0.009032, 0.9962, 0.08619, -0.009032, 0.9962, 0.08619, -0.009032, 0.9962, 0.08619, -0.009032, 0.9424, -0.1922, -0.2738, 0.9424, -0.1922, -0.2738, 0.9424, -0.1922, -0.2738, 0.9424, -0.1922, -0.2738, 0.9136, -0.2431, -0.3259, 0.9136, -0.2431, -0.3259, 0.9136, -0.2431, -0.3259, 0.9136, -0.2431, -0.3259, 0.8536, -0.3069, -0.4209, 0.8536, -0.3069, -0.4209, 0.8536, -0.3069, -0.4209, 0.8536, -0.3069, -0.4209, -0.4862, -0.5172, -0.7043, -0.4862, -0.5172, -0.7043, -0.4862, -0.5172, -0.7043, -0.4862, -0.5172, -0.7043, -0.5948, -0.4801, -0.6448, -0.5948, -0.4801, -0.6448, -0.5948, -0.4801, -0.6448, -0.5948, -0.4801, -0.6448, -0.6555, -0.4437, -0.6112, -0.6555, -0.4437, -0.6112, -0.6555, -0.4437, -0.6112, -0.6555, -0.4437, -0.6112, -0.8887, -0.2101, -0.4074, -0.8887, -0.2101, -0.4074, -0.8887, -0.2101, -0.4074, -0.8887, -0.2101, -0.4074, -0.9857, 0.06721, -0.1544, -0.9857, 0.06721, -0.1544, -0.9857, 0.06721, -0.1544, -0.9857, 0.06721, -0.1544, -0.9319, 0.3458, 0.1096, -0.9319, 0.3458, 0.1096, -0.9319, 0.3458, 0.1096, -0.9319, 0.3458, 0.1096, -0.3111, 0.761, 0.5693, -0.3111, 0.761, 0.5693, -0.3111, 0.761, 0.5693, -0.3111, 0.761, 0.5693, 0.2706, 0.7178, 0.6416, 0.2706, 0.7178, 0.6416, 0.2706, 0.7178, 0.6416, 0.2706, 0.7178, 0.6416, 0.04624, 0.6831, -0.7288, 0.04624, 0.6831, -0.7288, 0.04624, 0.6831, -0.7288, 0.04624, 0.6831, -0.7288, 0.04624, 0.6831, -0.7288, 0.04624, 0.6831, -0.7288, 0.04624, 0.6831, -0.7288, 0.04624, 0.6831, -0.7288, 0.04624, 0.6831, -0.7288, 0.04624, 0.6831, -0.7288, 0.04624, 0.6831, -0.7288, 0.04624, 0.6831, -0.7288, 0.04624, 0.6831, -0.7288, 0.04624, 0.6831, -0.7288, 0.04624, 0.6831, -0.7288, 0.04624, 0.6831, -0.7288, -0.5652, -0.6559, 0.5003, -0.5652, -0.6559, 0.5003, -0.5652, -0.6559, 0.5003, -0.5652, -0.6559, 0.5003, -0.233, -0.4602, 0.8567, -0.233, -0.4602, 0.8567, -0.233, -0.4602, 0.8567, 0.1137, -0.4863, 0.8664, 0.1137, -0.4863, 0.8664, 0.1137, -0.4863, 0.8664, 0.3201, -0.6504, 0.6889, 0.3201, -0.6504, 0.6889, 0.3201, -0.6504, 0.6889, 0.4008, -0.7568, 0.5163, 0.4008, -0.7568, 0.5163, 0.4008, -0.7568, 0.5163, -0.04635, -0.683, 0.7289, -0.04635, -0.683, 0.7289, -0.04635, -0.683, 0.7289, -0.04635, -0.683, 0.7289, -0.04635, -0.683, 0.7289, -0.04635, -0.683, 0.7289, -0.04635, -0.683, 0.7289, -0.04635, -0.683, 0.7289, 6.281e-05, -0.4236, 0.9059, 6.281e-05, -0.4236, 0.9059, 6.281e-05, -0.4236, 0.9059, -0.2979, -0.5511, 0.7794, -0.2979, -0.5511, 0.7794, -0.2979, -0.5511, 0.7794, -0.3591, -0.7574, 0.5453, -0.3591, -0.7574, 0.5453, -0.3591, -0.7574, 0.5453, -0.3301, -0.8719, 0.3617, -0.3301, -0.8719, 0.3617, -0.3301, -0.8719, 0.3617, -0.4785, -0.8505, 0.2183, -0.4785, -0.8505, 0.2183, -0.4785, -0.8505, 0.2183, -0.4785, -0.8505, 0.2183, 0.0973, -0.9618, 0.2558, 0.0973, -0.9618, 0.2558, 0.0973, -0.9618, 0.2558, 0.0973, -0.9618, 0.2558, 0.5807, -0.6837, 0.442, 0.5807, -0.6837, 0.442, 0.5807, -0.6837, 0.442, 0.5807, -0.6837, 0.442, 0.4874, -0.4902, 0.7226, 0.4874, -0.4902, 0.7226, 0.4874, -0.4902, 0.7226, 0.4874, -0.4902, 0.7226, 0.02032, -0.2873, 0.9576, 0.02032, -0.2873, 0.9576, 0.02032, -0.2873, 0.9576, 0.02032, -0.2873, 0.9576, -0.175, -0.1844, 0.9671, -0.175, -0.1844, 0.9671, -0.175, -0.1844, 0.9671, -0.175, -0.1844, 0.9671, -0.3113, -0.3395, 0.8876, -0.3113, -0.3395, 0.8876, -0.3113, -0.3395, 0.8876, -0.3113, -0.3395, 0.8876, -0.6608, -0.3313, 0.6735, -0.6608, -0.3313, 0.6735, -0.6608, -0.3313, 0.6735, -0.6968, -0.5175, 0.4967, -0.6968, -0.5175, 0.4967, -0.6968, -0.5175, 0.4967, -0.6319, -0.7024, 0.3277, -0.6319, -0.7024, 0.3277, -0.6319, -0.7024, 0.3277, -0.4758, -0.8585, 0.1913, -0.4758, -0.8585, 0.1913, -0.4758, -0.8585, 0.1913, -0.4836, -0.8733, 0.05875, -0.4836, -0.8733, 0.05875, -0.4836, -0.8733, 0.05875, -0.3968, -0.9166, 0.04873, -0.3968, -0.9166, 0.04873, -0.3968, -0.9166, 0.04873, 0.5963, -0.7602, 0.258, 0.5963, -0.7602, 0.258, 0.5963, -0.7602, 0.258, 0.655, -0.694, 0.2987, 0.655, -0.694, 0.2987, 0.655, -0.694, 0.2987, 0.5916, -0.6903, 0.4166, 0.5916, -0.6903, 0.4166, 0.5916, -0.6903, 0.4166, 0.6275, -0.5042, 0.5933, 0.6275, -0.5042, 0.5933, 0.6275, -0.5042, 0.5933, 0.5626, -0.3192, 0.7626, 0.5626, -0.3192, 0.7626, 0.5626, -0.3192, 0.7626, 0.4069, -0.1633, 0.8988, 0.4069, -0.1633, 0.8988, 0.4069, -0.1633, 0.8988, -0.1492, -0.09388, 0.9843, -0.1492, -0.09388, 0.9843, -0.1492, -0.09388, 0.9843, -0.5625, -0.03702, 0.826, -0.5625, -0.03702, 0.826, -0.5625, -0.03702, 0.826, 0.1744, 0.07933, 0.9815, 0.1744, 0.07933, 0.9815, 0.1744, 0.07933, 0.9815, -0.2312, -0.1066, 0.967, -0.2312, -0.1066, 0.967, -0.2312, -0.1066, 0.967, 0.2667, 0.8928, 0.3631, 0.2667, 0.8928, 0.3631, 0.2667, 0.8928, 0.3631, -0.6586, 0.6634, -0.3553, -0.6586, 0.6634, -0.3553, -0.6586, 0.6634, -0.3553, -0.6982, 0.4583, -0.55, -0.6982, 0.4583, -0.55, -0.6982, 0.4583, -0.55, -0.3317, 0.0265, -0.943, -0.3317, 0.0265, -0.943, -0.3317, 0.0265, -0.943, -0.3317, 0.0265, -0.943, -0.4019, 0.07124, -0.9129, -0.4019, 0.07124, -0.9129, -0.4019, 0.07124, -0.9129, -0.1933, 0.08537, -0.9774, -0.1933, 0.08537, -0.9774, -0.1933, 0.08537, -0.9774, -0.1933, 0.08537, -0.9774, 0.6253, 0.2128, -0.7509, 0.6253, 0.2128, -0.7509, 0.6253, 0.2128, -0.7509, 0.6556, 0.1845, -0.7322, 0.6556, 0.1845, -0.7322, 0.6556, 0.1845, -0.7322, 0.6556, 0.1845, -0.7322, 0.7218, 0.2677, -0.6383, 0.7218, 0.2677, -0.6383, 0.7218, 0.2677, -0.6383, 0.7313, 0.5832, -0.3537, 0.7313, 0.5832, -0.3537, 0.7313, 0.5832, -0.3537, 0.7313, 0.5832, -0.3537, 0.6899, 0.6767, -0.257, 0.6899, 0.6767, -0.257, 0.6899, 0.6767, -0.257, 0.3971, 0.9156, -0.06346, 0.3971, 0.9156, -0.06346, 0.3971, 0.9156, -0.06346, 0.3971, 0.9156, -0.06346, -0.126, 0.9816, 0.1434, -0.126, 0.9816, 0.1434, -0.126, 0.9816, 0.1434, -0.697, 0.7056, 0.1278, -0.697, 0.7056, 0.1278, -0.697, 0.7056, 0.1278, -0.697, 0.7056, 0.1278, -0.5923, 0.7575, -0.2746, -0.5923, 0.7575, -0.2746, -0.5923, 0.7575, -0.2746, -0.5923, 0.7575, -0.2746, -0.6383, 0.7503, 0.172, -0.6383, 0.7503, 0.172, -0.6383, 0.7503, 0.172, -0.59, 0.7603, -0.2718, -0.59, 0.7603, -0.2718, -0.59, 0.7603, -0.2718, -0.59, 0.7603, -0.2718, -0.2362, 0.9643, 0.1201, -0.2362, 0.9643, 0.1201, -0.2362, 0.9643, 0.1201, -0.6686, 0.3633, -0.6489, -0.6686, 0.3633, -0.6489, -0.6686, 0.3633, -0.6489, -0.6686, 0.3633, -0.6489, -0.6268, 0.2544, -0.7365, -0.6268, 0.2544, -0.7365, -0.6268, 0.2544, -0.7365, -0.3368, 0.0288, -0.9411, -0.3368, 0.0288, -0.9411, -0.3368, 0.0288, -0.9411, -0.3368, 0.0288, -0.9411, -0.4549, 0.08237, -0.8867, -0.4549, 0.08237, -0.8867, -0.4549, 0.08237, -0.8867, 0.5294, 0.1992, -0.8246, 0.5294, 0.1992, -0.8246, 0.5294, 0.1992, -0.8246, 0.5294, 0.1992, -0.8246, -0.3104, 0.06545, -0.9483, -0.3104, 0.06545, -0.9483, -0.3104, 0.06545, -0.9483, 0.6539, 0.1823, -0.7343, 0.6539, 0.1823, -0.7343, 0.6539, 0.1823, -0.7343, 0.6539, 0.1823, -0.7343, 0.6892, 0.243, -0.6826, 0.6892, 0.243, -0.6826, 0.6892, 0.243, -0.6826, 0.7322, 0.5805, -0.3562, 0.7322, 0.5805, -0.3562, 0.7322, 0.5805, -0.3562, 0.7322, 0.5805, -0.3562, 0.7614, 0.4728, -0.4435, 0.7614, 0.4728, -0.4435, 0.7614, 0.4728, -0.4435, 0.4012, 0.9137, -0.06503, 0.4012, 0.9137, -0.06503, 0.4012, 0.9137, -0.06503, 0.4012, 0.9137, -0.06503, 0.518, 0.8487, -0.1069, 0.518, 0.8487, -0.1069, 0.518, 0.8487, -0.1069, 0.3486, 0.8701, 0.3485, 0.3486, 0.8701, 0.3485, 0.3486, 0.8701, 0.3485, 0.3486, 0.8701, 0.3485, -0.6674, 0.3599, -0.6519, -0.6674, 0.3599, -0.6519, -0.6674, 0.3599, -0.6519, -0.6674, 0.3599, -0.6519])] * 3)])
me_diamond3_001 = bpy.data.meshes.new('diamond3.001')
me_diamond3_001.from_pydata([(1.256, 0.0309, -1.005), (1.994, 0.3744, -0.2996), (1.274, 0.0391, -1.023), (1.283, 0.0151, -1.032), (2.188, 0.2579, -0.5028), (1.299, 0.0026, -1.05), (1.293, -0.0232, -1.044), (2.269, -0.0232, -0.587), (1.299, -0.049, -1.05), (1.283, -0.0615, -1.032), (2.188, -0.3043, -0.5028), (1.274, -0.0855, -1.023), (1.256, -0.0773, -1.005), (1.994, -0.4208, -0.2996), (1.238, -0.0855, -0.9859), (1.23, -0.0615, -0.9769), (1.8, -0.3043, -0.09629), (1.213, -0.049, -0.9595), (1.219, -0.0232, -0.9654), (1.719, -0.0232, -0.01209), (1.213, 0.0026, -0.9595), (1.23, 0.0151, -0.9769), (1.8, 0.2579, -0.09629), (1.238, 0.0391, -0.9859), (2.021, 0.6963, -0.6859), (1.815, 0.7556, -0.4704), (2.196, 0.5275, -0.8686), (2.312, 0.2748, -0.9907), (2.353, -0.0232, -1.033), (2.312, -0.3212, -0.9907), (2.196, -0.5739, -0.8686), (2.021, -0.7427, -0.6859), (1.815, -0.802, -0.4704), (1.609, -0.7427, -0.2549), (1.435, -0.5739, -0.07228), (1.318, -0.3212, 0.04981), (1.277, -0.0232, 0.09272), (1.318, 0.2748, 0.04981), (1.435, 0.5275, -0.07228), (1.609, 0.6963, -0.2549), (2.093, 0.5136, -0.5122), (2.31, 0.1991, -0.7395), (2.31, -0.2455, -0.7395), (2.093, -0.56, -0.5122), (1.786, -0.56, -0.1907), (1.569, -0.2455, 0.03672), (1.569, 0.1991, 0.03672), (1.786, 0.5136, -0.1907), (1.348, 0.1044, -0.9897), (1.4, 0.0297, -1.044), (1.4, -0.0761, -1.044), (1.348, -0.1508, -0.9897), (1.275, -0.1508, -0.9132), (1.224, -0.0761, -0.8591), (1.224, 0.0297, -0.8591), (1.275, 0.1044, -0.9132), (1.797, 0.7527, -0.4874), (2.003, 0.6937, -0.7021), (2.176, 0.5255, -0.8842), (2.293, 0.2737, -1.006), (2.333, -0.0232, -1.048), (2.293, -0.3201, -1.006), (2.176, -0.5719, -0.8842), (2.003, -0.7401, -0.7021), (1.797, -0.7991, -0.4874), (1.592, -0.7401, -0.2728), (1.418, -0.5719, -0.09069), (1.302, -0.3201, 0.03091), (1.261, -0.0232, 0.07361), (1.302, 0.2737, 0.03091), (1.418, 0.5255, -0.09069), (1.592, 0.6937, -0.2728)], [], [(56, 25, 24, 57), (57, 24, 26, 58), (58, 26, 27, 59), (59, 27, 28, 60), (60, 28, 29, 61), (61, 29, 30, 62), (62, 30, 31, 63), (63, 31, 32, 64), (64, 32, 33, 65), (65, 33, 34, 66), (66, 34, 35, 67), (67, 35, 36, 68), (68, 36, 37, 69), (69, 37, 38, 70), (70, 38, 39, 71), (71, 39, 25, 56), (0, 2, 3, 5, 6, 8, 9, 11, 12, 14, 15, 17, 18, 20, 21, 23), (36, 45, 19, 46), (4, 40, 1), (7, 41, 4), (10, 42, 7), (13, 43, 10), (22, 19, 16, 13, 10, 7, 4, 1), (47, 22, 1), (46, 19, 22), (19, 45, 16), (16, 44, 13), (34, 44, 16, 45), (32, 43, 13, 44), (30, 42, 10, 43), (28, 41, 7, 42), (26, 40, 4, 41), (25, 47, 1, 40), (38, 46, 22, 47), (37, 46, 38), (37, 36, 46), (35, 45, 36), (35, 34, 45), (33, 44, 34), (33, 32, 44), (31, 43, 32), (31, 30, 43), (29, 42, 30), (29, 28, 42), (27, 41, 28), (27, 26, 41), (24, 40, 26), (24, 25, 40), (39, 47, 25), (39, 38, 47), (55, 71, 56), (54, 69, 70), (69, 54, 68), (66, 53, 17, 15), (52, 65, 66), (64, 52, 14, 12), (51, 63, 64), (62, 51, 11, 9), (50, 61, 62), (60, 50, 8, 6), (49, 59, 60), (58, 49, 5, 3), (48, 57, 58), (56, 48, 2, 0), (70, 55, 23, 21), (57, 48, 56), (54, 70, 21, 20), (71, 55, 70), (53, 68, 18, 17), (53, 67, 68), (52, 66, 15, 14), (67, 53, 66), (51, 64, 12, 11), (65, 52, 64), (50, 62, 9, 8), (63, 51, 62), (49, 60, 6, 5), (61, 50, 60), (48, 58, 3, 2), (59, 49, 58), (55, 56, 0, 23), (68, 54, 20, 18)])
_uv = me_diamond3_001.uv_layers.new(name='UVMap')
_uv.uv.foreach_set('vector', [0.5877, 0.9188, 0.5841, 0.9252, 0.5113, 0.884, 0.5151, 0.8777, 0.5151, 0.8777, 0.5113, 0.884, 0.4576, 0.8485, 0.4616, 0.8424, 0.9884, 0.719, 0.9959, 0.7186, 1.0, 0.8008, 0.9926, 0.801, 0.9926, 0.801, 1.0, 0.8008, 1.0, 0.8899, 0.9926, 0.8897, 0.9926, 0.8897, 1.0, 0.8899, 0.9959, 0.9722, 0.9884, 0.9717, 0.4626, 0.6491, 0.4576, 0.6438, 0.5038, 0.5995, 0.5087, 0.6049, 0.5087, 0.6049, 0.5038, 0.5995, 0.5679, 0.546, 0.5725, 0.5516, 0.5725, 0.5516, 0.5679, 0.546, 0.6399, 0.4916, 0.6443, 0.4975, 0.6443, 0.4975, 0.6399, 0.4916, 0.7091, 0.4446, 0.7132, 0.4506, 0.7132, 0.4506, 0.7091, 0.4446, 0.7647, 0.4121, 0.7686, 0.4182, 0.004013, 0.6053, 0.0, 0.5992, 0.05372, 0.5637, 0.05753, 0.5699, 0.05753, 0.5699, 0.05372, 0.5637, 0.1266, 0.5224, 0.1301, 0.5288, 0.1301, 0.5288, 0.1266, 0.5224, 0.2075, 0.4817, 0.2108, 0.4882, 0.2108, 0.4882, 0.2075, 0.4817, 0.2842, 0.4477, 0.2871, 0.4543, 0.7447, 0.9933, 0.7417, 1.0, 0.6651, 0.966, 0.6683, 0.9594, 0.6683, 0.9594, 0.6651, 0.966, 0.5841, 0.9252, 0.5877, 0.9188, 0.6667, 0.2261, 0.6676, 0.234, 0.6598, 0.2362, 0.6547, 0.2424, 0.6476, 0.2386, 0.6396, 0.2394, 0.6373, 0.2318, 0.631, 0.2269, 0.6349, 0.2199, 0.634, 0.212, 0.6418, 0.2098, 0.6469, 0.2036, 0.654, 0.2074, 0.662, 0.2066, 0.6643, 0.2142, 0.6706, 0.2192, 0.1833, 0.4477, 0.1321, 0.3654, 0.2055, 0.3381, 0.2627, 0.3908, 0.3278, 0.1591, 0.3995, 0.1906, 0.3456, 0.2466, 0.252, 0.1096, 0.3255, 0.08227, 0.3278, 0.1591, 0.1626, 0.127, 0.1948, 0.05684, 0.252, 0.1096, 0.112, 0.2011, 0.08409, 0.1292, 0.1626, 0.127, 0.2949, 0.3207, 0.2055, 0.3381, 0.1298, 0.2886, 0.112, 0.2011, 0.1626, 0.127, 0.252, 0.1096, 0.3278, 0.1591, 0.3456, 0.2466, 0.3735, 0.3184, 0.2949, 0.3207, 0.3456, 0.2466, 0.2627, 0.3908, 0.2055, 0.3381, 0.2949, 0.3207, 0.2055, 0.3381, 0.1321, 0.3654, 0.1298, 0.2886, 0.1298, 0.2886, 0.0581, 0.257, 0.112, 0.2011, 0.03483, 0.3506, 0.0581, 0.257, 0.1298, 0.2886, 0.1321, 0.3654, 0.0, 0.1793, 0.08409, 0.1292, 0.112, 0.2011, 0.0581, 0.257, 0.09918, 0.03408, 0.1948, 0.05684, 0.1626, 0.127, 0.08409, 0.1292, 0.2743, 0.0, 0.3255, 0.08227, 0.252, 0.1096, 0.1948, 0.05684, 0.4227, 0.09704, 0.3995, 0.1906, 0.3278, 0.1591, 0.3255, 0.08227, 0.4576, 0.2684, 0.3735, 0.3184, 0.3456, 0.2466, 0.3995, 0.1906, 0.3584, 0.4136, 0.2627, 0.3908, 0.2949, 0.3207, 0.3735, 0.3184, 0.2743, 0.4477, 0.2627, 0.3908, 0.3584, 0.4136, 0.2743, 0.4477, 0.1833, 0.4477, 0.2627, 0.3908, 0.09918, 0.4136, 0.1321, 0.3654, 0.1833, 0.4477, 0.09918, 0.4136, 0.03483, 0.3506, 0.1321, 0.3654, 0.0, 0.2684, 0.0581, 0.257, 0.03483, 0.3506, 0.0, 0.2684, 0.0, 0.1793, 0.0581, 0.257, 0.03483, 0.09704, 0.08409, 0.1292, 0.0, 0.1793, 0.03483, 0.09704, 0.09918, 0.03408, 0.08409, 0.1292, 0.1833, 0.0, 0.1948, 0.05684, 0.09918, 0.03408, 0.1833, 0.0, 0.2743, 0.0, 0.1948, 0.05684, 0.3584, 0.03408, 0.3255, 0.08227, 0.2743, 0.0, 0.3584, 0.03408, 0.4227, 0.09704, 0.3255, 0.08227, 0.4576, 0.1793, 0.3995, 0.1906, 0.4227, 0.09704, 0.4576, 0.1793, 0.4576, 0.2684, 0.3995, 0.1906, 0.4227, 0.3506, 0.3735, 0.3184, 0.4576, 0.2684, 0.4227, 0.3506, 0.3584, 0.4136, 0.3735, 0.3184, 0.7368, 0.7496, 0.6683, 0.9594, 0.5877, 0.9188, 0.2792, 0.6981, 0.2108, 0.4882, 0.2871, 0.4543, 0.2108, 0.4882, 0.2792, 0.6981, 0.1301, 0.5288, 0.5217, 0.03395, 0.6427, 0.1833, 0.6469, 0.2036, 0.6418, 0.2098, 0.6164, 0.2005, 0.4576, 0.09668, 0.5217, 0.03395, 0.6443, 0.4975, 0.7627, 0.6834, 0.7686, 0.7098, 0.7623, 0.7147, 0.7377, 0.7014, 0.5725, 0.5516, 0.6443, 0.4975, 0.4576, 0.3493, 0.6102, 0.2309, 0.631, 0.2269, 0.6373, 0.2318, 0.6278, 0.2567, 0.5217, 0.4121, 0.4576, 0.3493, 0.9926, 0.8897, 0.7698, 0.8679, 0.7448, 0.8563, 0.7447, 0.8485, 0.7705, 0.8375, 0.9926, 0.801, 0.9926, 0.8897, 0.7799, 0.4121, 0.6589, 0.2627, 0.6547, 0.2424, 0.6598, 0.2362, 0.6852, 0.2455, 0.844, 0.3493, 0.7799, 0.4121, 0.5877, 0.9188, 0.7095, 0.735, 0.7314, 0.7186, 0.7386, 0.7221, 0.844, 0.09668, 0.6914, 0.2151, 0.6706, 0.2192, 0.6643, 0.2142, 0.5151, 0.8777, 0.7095, 0.735, 0.5877, 0.9188, 0.6738, 0.1893, 0.844, 0.09668, 0.6643, 0.2142, 0.662, 0.2066, 0.6683, 0.9594, 0.7368, 0.7496, 0.7447, 0.9933, 0.2519, 0.7126, 0.1301, 0.5288, 0.281, 0.7256, 0.2738, 0.7291, 0.2519, 0.7126, 0.05753, 0.5699, 0.1301, 0.5288, 0.6164, 0.2005, 0.5217, 0.03395, 0.6418, 0.2098, 0.634, 0.212, 0.6055, 0.0, 0.6427, 0.1833, 0.5217, 0.03395, 0.7377, 0.7014, 0.6443, 0.4975, 0.7623, 0.7147, 0.7564, 0.7186, 0.7132, 0.4506, 0.7627, 0.6834, 0.6443, 0.4975, 0.6278, 0.2567, 0.4576, 0.3493, 0.6373, 0.2318, 0.6396, 0.2394, 0.5725, 0.5516, 0.7377, 0.7014, 0.5087, 0.6049, 0.7705, 0.8375, 0.9926, 0.8897, 0.7447, 0.8485, 0.7452, 0.8415, 0.9884, 0.9717, 0.7698, 0.8679, 0.9926, 0.8897, 0.6852, 0.2455, 0.7799, 0.4121, 0.6598, 0.2362, 0.6676, 0.234, 0.9926, 0.801, 0.7705, 0.8375, 0.9884, 0.719, 0.7368, 0.7496, 0.5877, 0.9188, 0.7386, 0.7221, 0.7447, 0.7257, 0.1301, 0.5288, 0.2792, 0.6981, 0.2871, 0.722, 0.281, 0.7256])
me_diamond3_001.update()
me_diamond3_001.normals_split_custom_set([tuple(v) for v in zip(*[iter([0.05192, 0.9745, -0.2184, 0.05192, 0.9745, -0.2184, 0.05192, 0.9745, -0.2184, 0.05192, 0.9745, -0.2184, 0.3003, 0.8263, -0.4765, 0.3003, 0.8263, -0.4765, 0.3003, 0.8263, -0.4765, 0.3003, 0.8263, -0.4765, 0.4898, 0.552, -0.6748, 0.4898, 0.552, -0.6748, 0.4898, 0.552, -0.6748, 0.4898, 0.552, -0.6748, 0.5921, 0.1938, -0.7822, 0.5921, 0.1938, -0.7822, 0.5921, 0.1938, -0.7822, 0.5921, 0.1938, -0.7822, 0.5921, -0.1938, -0.7822, 0.5921, -0.1938, -0.7822, 0.5921, -0.1938, -0.7822, 0.5921, -0.1938, -0.7822, 0.4898, -0.552, -0.6748, 0.4898, -0.552, -0.6748, 0.4898, -0.552, -0.6748, 0.4898, -0.552, -0.6748, 0.3003, -0.8263, -0.4765, 0.3003, -0.8263, -0.4765, 0.3003, -0.8263, -0.4765, 0.3003, -0.8263, -0.4765, 0.05192, -0.9745, -0.2184, 0.05192, -0.9745, -0.2184, 0.05192, -0.9745, -0.2184, 0.05192, -0.9745, -0.2184, -0.2156, -0.9745, 0.062, -0.2156, -0.9745, 0.062, -0.2156, -0.9745, 0.062, -0.2156, -0.9745, 0.062, -0.4616, -0.8263, 0.3226, -0.4616, -0.8263, 0.3226, -0.4616, -0.8263, 0.3226, -0.4616, -0.8263, 0.3226, -0.6508, -0.5522, 0.5211, -0.6508, -0.5522, 0.5211, -0.6508, -0.5522, 0.5211, -0.6508, -0.5522, 0.5211, -0.7541, -0.1939, 0.6275, -0.7541, -0.1939, 0.6275, -0.7541, -0.1939, 0.6275, -0.7541, -0.1939, 0.6275, -0.7541, 0.1939, 0.6275, -0.7541, 0.1939, 0.6275, -0.7541, 0.1939, 0.6275, -0.7541, 0.1939, 0.6275, -0.6508, 0.5522, 0.5211, -0.6508, 0.5522, 0.5211, -0.6508, 0.5522, 0.5211, -0.6508, 0.5522, 0.5211, -0.4616, 0.8263, 0.3226, -0.4616, 0.8263, 0.3226, -0.4616, 0.8263, 0.3226, -0.4616, 0.8263, 0.3226, -0.2156, 0.9745, 0.06199, -0.2156, 0.9745, 0.06199, -0.2156, 0.9745, 0.06199, -0.2156, 0.9745, 0.06199, -0.7231, -8.336e-08, -0.6907, -0.7231, -8.336e-08, -0.6907, -0.7231, -8.336e-08, -0.6907, -0.7231, -8.336e-08, -0.6907, -0.7231, -8.336e-08, -0.6907, -0.7231, -8.336e-08, -0.6907, -0.7231, -8.336e-08, -0.6907, -0.7231, -8.336e-08, -0.6907, -0.7231, -8.336e-08, -0.6907, -0.7231, -8.336e-08, -0.6907, -0.7231, -8.336e-08, -0.6907, -0.7231, -8.336e-08, -0.6907, -0.7231, -8.336e-08, -0.6907, -0.7231, -8.336e-08, -0.6907, -0.7231, -8.336e-08, -0.6907, -0.7231, -8.336e-08, -0.6907, 0.2306, 0.0, 0.973, 0.2306, 0.0, 0.973, 0.2306, 0.0, 0.973, 0.2306, 0.0, 0.973, 0.7698, 0.3063, 0.5601, 0.7698, 0.3063, 0.5601, 0.7698, 0.3063, 0.5601, 0.8937, 0.1271, 0.4302, 0.8937, 0.1271, 0.4302, 0.8937, 0.1271, 0.4302, 0.8937, -0.1271, 0.4302, 0.8937, -0.1271, 0.4302, 0.8937, -0.1271, 0.4302, 0.7698, -0.3063, 0.5601, 0.7698, -0.3063, 0.5601, 0.7698, -0.3063, 0.5601, 0.723, 0.0, 0.6908, 0.723, 0.0, 0.6908, 0.723, 0.0, 0.6908, 0.723, 0.0, 0.6908, 0.723, 0.0, 0.6908, 0.723, 0.0, 0.6908, 0.723, 0.0, 0.6908, 0.723, 0.0, 0.6908, 0.5945, 0.3063, 0.7434, 0.5945, 0.3063, 0.7434, 0.5945, 0.3063, 0.7434, 0.4706, 0.1269, 0.8732, 0.4706, 0.1269, 0.8732, 0.4706, 0.1269, 0.8732, 0.4706, -0.1269, 0.8732, 0.4706, -0.1269, 0.8732, 0.4706, -0.1269, 0.8732, 0.5945, -0.3063, 0.7434, 0.5945, -0.3063, 0.7434, 0.5945, -0.3063, 0.7434, 0.3407, -0.3849, 0.8578, 0.3407, -0.3849, 0.8578, 0.3407, -0.3849, 0.8578, 0.3407, -0.3849, 0.8578, 0.6066, -0.5442, 0.5796, 0.6066, -0.5442, 0.5796, 0.6066, -0.5442, 0.5796, 0.6066, -0.5442, 0.5796, 0.8725, -0.3848, 0.3013, 0.8725, -0.3848, 0.3013, 0.8725, -0.3848, 0.3013, 0.8725, -0.3848, 0.3013, 0.9826, 0.0, 0.1859, 0.9826, 0.0, 0.1859, 0.9826, 0.0, 0.1859, 0.9826, 0.0, 0.1859, 0.8725, 0.3848, 0.3013, 0.8725, 0.3848, 0.3013, 0.8725, 0.3848, 0.3013, 0.8725, 0.3848, 0.3013, 0.6066, 0.5442, 0.5796, 0.6066, 0.5442, 0.5796, 0.6066, 0.5442, 0.5796, 0.6066, 0.5442, 0.5796, 0.3407, 0.3849, 0.8578, 0.3407, 0.3849, 0.8578, 0.3407, 0.3849, 0.8578, 0.3407, 0.3849, 0.8578, 0.1592, 0.3689, 0.9157, 0.1592, 0.3689, 0.9157, 0.1592, 0.3689, 0.9157, 0.09072, 0.1297, 0.9874, 0.09072, 0.1297, 0.9874, 0.09072, 0.1297, 0.9874, 0.09072, -0.1297, 0.9874, 0.09072, -0.1297, 0.9874, 0.09072, -0.1297, 0.9874, 0.1592, -0.3689, 0.9157, 0.1592, -0.3689, 0.9157, 0.1592, -0.3689, 0.9157, 0.2859, -0.5519, 0.7834, 0.2859, -0.5519, 0.7834, 0.2859, -0.5519, 0.7834, 0.4512, -0.6511, 0.6103, 0.4512, -0.6511, 0.6103, 0.4512, -0.6511, 0.6103, 0.6302, -0.6511, 0.4229, 0.6302, -0.6511, 0.4229, 0.6302, -0.6511, 0.4229, 0.7956, -0.552, 0.2499, 0.7956, -0.552, 0.2499, 0.7956, -0.552, 0.2499, 0.9221, -0.3688, 0.1174, 0.9221, -0.3688, 0.1174, 0.9221, -0.3688, 0.1174, 0.9905, -0.1297, 0.04579, 0.9905, -0.1297, 0.04579, 0.9905, -0.1297, 0.04579, 0.9905, 0.1297, 0.04579, 0.9905, 0.1297, 0.04579, 0.9905, 0.1297, 0.04579, 0.9221, 0.3688, 0.1174, 0.9221, 0.3688, 0.1174, 0.9221, 0.3688, 0.1174, 0.7956, 0.552, 0.2499, 0.7956, 0.552, 0.2499, 0.7956, 0.552, 0.2499, 0.6302, 0.6511, 0.4229, 0.6302, 0.6511, 0.4229, 0.6302, 0.6511, 0.4229, 0.4512, 0.6511, 0.6103, 0.4512, 0.6511, 0.6103, 0.4512, 0.6511, 0.6103, 0.2859, 0.5519, 0.7834, 0.2859, 0.5519, 0.7834, 0.2859, 0.5519, 0.7834, -0.5911, 0.7178, -0.3679, -0.5911, 0.7178, -0.3679, -0.5911, 0.7178, -0.3679, -0.9131, 0.4065, -0.0309, -0.9131, 0.4065, -0.0309, -0.9131, 0.4065, -0.0309, -0.9886, 0.1428, 0.04806, -0.9886, 0.1428, 0.04806, -0.9886, 0.1428, 0.04806, -0.8516, -0.5131, -0.1077, -0.8516, -0.5131, -0.1077, -0.8516, -0.5131, -0.1077, -0.8516, -0.5131, -0.1077, -0.7737, -0.6084, -0.1769, -0.7737, -0.6084, -0.1769, -0.7737, -0.6084, -0.1769, -0.4976, -0.7238, -0.4781, -0.4976, -0.7238, -0.4781, -0.4976, -0.7238, -0.4781, -0.4976, -0.7238, -0.4781, -0.3943, -0.7178, -0.5739, -0.3943, -0.7178, -0.5739, -0.3943, -0.7178, -0.5739, -0.144, -0.5097, -0.8482, -0.144, -0.5097, -0.8482, -0.144, -0.5097, -0.8482, -0.144, -0.5097, -0.8482, -0.07242, -0.4064, -0.9108, -0.07242, -0.4064, -0.9108, -0.07242, -0.4064, -0.9108, 0.001012, 0.002037, -1.0, 0.001012, 0.002037, -1.0, 0.001012, 0.002037, -1.0, 0.001012, 0.002037, -1.0, 0.003001, 0.1428, -0.9898, 0.003001, 0.1428, -0.9898, 0.003001, 0.1428, -0.9898, -0.1468, 0.5137, -0.8453, -0.1468, 0.5137, -0.8453, -0.1468, 0.5137, -0.8453, -0.1468, 0.5137, -0.8453, -0.2121, 0.6086, -0.7646, -0.2121, 0.6086, -0.7646, -0.2121, 0.6086, -0.7646, -0.5002, 0.7238, -0.4753, -0.5002, 0.7238, -0.4753, -0.5002, 0.7238, -0.4753, -0.5002, 0.7238, -0.4753, -0.8535, 0.5102, -0.1056, -0.8535, 0.5102, -0.1056, -0.8535, 0.5102, -0.1056, -0.8535, 0.5102, -0.1056, -0.3943, 0.7178, -0.5739, -0.3943, 0.7178, -0.5739, -0.3943, 0.7178, -0.5739, -0.8516, 0.5131, -0.1077, -0.8516, 0.5131, -0.1077, -0.8516, 0.5131, -0.1077, -0.8516, 0.5131, -0.1077, -0.7737, 0.6084, -0.1769, -0.7737, 0.6084, -0.1769, -0.7737, 0.6084, -0.1769, -0.9989, 0.001068, 0.04658, -0.9989, 0.001068, 0.04658, -0.9989, 0.001068, 0.04658, -0.9989, 0.001068, 0.04658, -0.9886, -0.1428, 0.04806, -0.9886, -0.1428, 0.04806, -0.9886, -0.1428, 0.04806, -0.8535, -0.5102, -0.1056, -0.8535, -0.5102, -0.1056, -0.8535, -0.5102, -0.1056, -0.8535, -0.5102, -0.1056, -0.9131, -0.4065, -0.0309, -0.9131, -0.4065, -0.0309, -0.9131, -0.4065, -0.0309, -0.5002, -0.7238, -0.4753, -0.5002, -0.7238, -0.4753, -0.5002, -0.7238, -0.4753, -0.5002, -0.7238, -0.4753, -0.5911, -0.7178, -0.3679, -0.5911, -0.7178, -0.3679, -0.5911, -0.7178, -0.3679, -0.1468, -0.5137, -0.8453, -0.1468, -0.5137, -0.8453, -0.1468, -0.5137, -0.8453, -0.1468, -0.5137, -0.8453, -0.2121, -0.6086, -0.7646, -0.2121, -0.6086, -0.7646, -0.2121, -0.6086, -0.7646, 0.001012, -0.002037, -1.0, 0.001012, -0.002037, -1.0, 0.001012, -0.002037, -1.0, 0.001012, -0.002037, -1.0, 0.003001, -0.1428, -0.9898, 0.003001, -0.1428, -0.9898, 0.003001, -0.1428, -0.9898, -0.144, 0.5097, -0.8482, -0.144, 0.5097, -0.8482, -0.144, 0.5097, -0.8482, -0.144, 0.5097, -0.8482, -0.07242, 0.4064, -0.9108, -0.07242, 0.4064, -0.9108, -0.07242, 0.4064, -0.9108, -0.4976, 0.7238, -0.4781, -0.4976, 0.7238, -0.4781, -0.4976, 0.7238, -0.4781, -0.4976, 0.7238, -0.4781, -0.9989, -0.001069, 0.04658, -0.9989, -0.001069, 0.04658, -0.9989, -0.001069, 0.04658, -0.9989, -0.001069, 0.04658])] * 3)])
me_floor_002 = bpy.data.meshes.new('floor.002')
me_floor_002.from_pydata([(2.518, 1.867, -1.071), (-2.517, 1.867, -1.071), (-2.567, -1.777, -1.071), (2.518, -1.777, -1.071)], [], [(0, 1, 2), (3, 0, 2)])
_uv = me_floor_002.uv_layers.new(name='UVMap')
_uv.uv.foreach_set('vector', [0.0, 1.0, 0.0, 1.0, 0.0, 1.0, 0.0, 1.0, 0.0, 1.0, 0.0, 1.0])
me_floor_002.update()
me_leftwall_002 = bpy.data.meshes.new('leftWall.002')
me_leftwall_002.from_pydata([(-2.563, 1.867, 1.783), (-2.563, -1.777, 1.783), (-2.545, -1.777, -1.071), (-2.509, 1.867, -1.071)], [], [(0, 1, 2), (3, 0, 2)])
_uv = me_leftwall_002.uv_layers.new(name='UVMap')
_uv.uv.foreach_set('vector', [0.0, 1.0, 0.0, 1.0, 0.0, 1.0, 0.0, 1.0, 0.0, 1.0, 0.0, 1.0])
me_leftwall_002.update()
me_cube_001 = bpy.data.meshes.new('Cube.001')
me_cube_001.from_pydata([(0.5955, 0.6133, -1.056), (0.5955, -1.116, -1.056), (0.5955, 0.6133, 0.7894), (0.5955, -0.7761, 0.2817), (-0.1129, 0.6133, -1.056), (-0.1129, -1.116, -1.056), (-0.1129, 0.6133, 0.7894), (-0.1129, -0.7761, 0.2817), (-0.1129, 0.6133, -0.3478)], [(6, 8)], [(0, 4, 6, 2), (3, 2, 6, 7), (7, 6, 4, 5), (5, 1, 3, 7), (1, 0, 2, 3), (5, 4, 0, 1)])
_uv = me_cube_001.uv_layers.new(name='UVMap')
_uv.uv.foreach_set('vector', [0.625, 0.5, 0.875, 0.5, 0.875, 0.75, 0.625, 0.75, 0.375, 0.75, 0.625, 0.75, 0.625, 1.0, 0.375, 1.0, 0.375, 0.0, 0.625, 0.0, 0.625, 0.25, 0.375, 0.25, 0.125, 0.5, 0.375, 0.5, 0.375, 0.75, 0.125, 0.75, 0.375, 0.5, 0.625, 0.5, 0.625, 0.75, 0.375, 0.75, 0.375, 0.25, 0.625, 0.25, 0.625, 0.5, 0.375, 0.5])
me_cube_001.materials.append(mat_material_001)
me_cube_001.update()
me_cube_001.normals_split_custom_set([tuple(v) for v in zip(*[iter([0.0, 1.0, -5.47e-07, 0.0, 1.0, -5.47e-07, 0.0, 1.0, -5.47e-07, 0.0, 1.0, -5.47e-07, 0.0, -0.3432, 0.9393, 0.0, -0.3432, 0.9393, 0.0, -0.3432, 0.9393, 0.0, -0.3432, 0.9393, -1.0, 0.0, 0.0, -1.0, 0.0, 0.0, -1.0, 0.0, 0.0, -1.0, 0.0, 0.0, 0.0, -0.9692, 0.2463, 0.0, -0.9692, 0.2463, 0.0, -0.9692, 0.2463, 0.0, -0.9692, 0.2463, 1.0, 0.0, 0.0, 1.0, 0.0, 0.0, 1.0, 0.0, 0.0, 1.0, 0.0, 0.0, 0.0, 0.0, -1.0, 0.0, 0.0, -1.0, 0.0, 0.0, -1.0, 0.0, 0.0, -1.0])] * 3)])
me_rightwall_002 = bpy.data.meshes.new('rightWall.002')
me_rightwall_002.from_pydata([(2.493, -1.777, 1.783), (2.493, 1.867, 1.783), (2.493, 1.867, -1.071), (2.493, -1.777, -1.071)], [], [(0, 1, 2), (3, 0, 2)])
_uv = me_rightwall_002.uv_layers.new(name='UVMap')
_uv.uv.foreach_set('vector', [0.0, 1.0, 0.0, 1.0, 0.0, 1.0, 0.0, 1.0, 0.0, 1.0, 0.0, 1.0])
me_rightwall_002.update()
me_light = bpy.data.meshes.new('light')
me_light.from_pydata([(2.492, 0.3516, 0.5564), (2.492, 0.3516, 0.5944), (2.492, 0.3986, 0.5944), (2.492, 0.3986, 0.5564)], [], [(0, 1, 2), (3, 0, 2)])
me_light.polygons.foreach_set('use_smooth', [True] * 2)
_uv = me_light.uv_layers.new(name='UVMap')
_uv.uv.foreach_set('vector', [0.0, 1.0, 0.0, 1.0, 0.0, 1.0, 0.0, 1.0, 0.0, 1.0, 0.0, 1.0])
me_light.materials.append(mat_light)
me_light.update()
me_light.normals_split_custom_set([tuple(v) for v in zip(*[iter([-1.0, 0.0, 0.0, -1.0, 0.0, 0.0, -1.0, 0.0, 0.0, -1.0, 0.0, 0.0, -1.0, 0.0, 0.0, -1.0, 0.0, 0.0])] * 3)])
me_light_002 = bpy.data.meshes.new('light.002')
me_light_002.from_pydata([(2.492, -0.2097, -0.4985), (2.492, -0.2097, -0.4605), (2.492, -0.1627, -0.4605), (2.492, -0.1627, -0.4985)], [], [(0, 1, 2), (3, 0, 2)])
me_light_002.polygons.foreach_set('use_smooth', [True] * 2)
_uv = me_light_002.uv_layers.new(name='UVMap')
_uv.uv.foreach_set('vector', [0.0, 1.0, 0.0, 1.0, 0.0, 1.0, 0.0, 1.0, 0.0, 1.0, 0.0, 1.0])
me_light_002.materials.append(mat_light_006)
me_light_002.update()
me_light_002.normals_split_custom_set([tuple(v) for v in zip(*[iter([-1.0, 0.0, 0.0, -1.0, 0.0, 0.0, -1.0, 0.0, 0.0, -1.0, 0.0, 0.0, -1.0, 0.0, 0.0, -1.0, 0.0, 0.0])] * 3)])
me_light_006 = bpy.data.meshes.new('light.006')
me_light_006.from_pydata([(-2.543, 0.3516, 0.5564), (-2.543, 0.3516, 0.5944), (-2.543, 0.3986, 0.5944), (-2.543, 0.3986, 0.5564)], [], [(0, 1, 2), (3, 0, 2)])
me_light_006.polygons.foreach_set('use_smooth', [True] * 2)
_uv = me_light_006.uv_layers.new(name='UVMap')
_uv.uv.foreach_set('vector', [0.0, 1.0, 0.0, 1.0, 0.0, 1.0, 0.0, 1.0, 0.0, 1.0, 0.0, 1.0])
me_light_006.materials.append(mat_light_007)
me_light_006.update()
me_light_006.normals_split_custom_set([tuple(v) for v in zip(*[iter([-1.0, 0.0, 0.0, -1.0, 0.0, 0.0, -1.0, 0.0, 0.0, -1.0, 0.0, 0.0, -1.0, 0.0, 0.0, -1.0, 0.0, 0.0])] * 3)])
me_light_007 = bpy.data.meshes.new('light.007')
me_light_007.from_pydata([(-2.543, -0.3823, -0.1446), (-2.543, -0.3823, -0.1066), (-2.543, -0.3353, -0.1066), (-2.543, -0.3353, -0.1446)], [], [(0, 1, 2), (3, 0, 2)])
me_light_007.polygons.foreach_set('use_smooth', [True] * 2)
_uv = me_light_007.uv_layers.new(name='UVMap')
_uv.uv.foreach_set('vector', [0.0, 1.0, 0.0, 1.0, 0.0, 1.0, 0.0, 1.0, 0.0, 1.0, 0.0, 1.0])
me_light_007.materials.append(mat_light_008)
me_light_007.update()
me_light_007.normals_split_custom_set([tuple(v) for v in zip(*[iter([-1.0, 0.0, 0.0, -1.0, 0.0, 0.0, -1.0, 0.0, 0.0, -1.0, 0.0, 0.0, -1.0, 0.0, 0.0, -1.0, 0.0, 0.0])] * 3)])

# ---- objects
ob_backwall = bpy.data.objects.new('backWall', me_backwall_002)
ob_ceiling = bpy.data.objects.new('ceiling', me_ceiling_002)
ob_diamond1 = bpy.data.objects.new('diamond1', me_diamond1_001)
ob_diamond2 = bpy.data.objects.new('diamond2', me_diamond2_001)
ob_diamond3 = bpy.data.objects.new('diamond3', me_diamond3_001)
ob_floor = bpy.data.objects.new('floor', me_floor_002)
ob_leftwall = bpy.data.objects.new('leftWall', me_leftwall_002)
ob_cube = bpy.data.objects.new('Cube', me_cube_001)
ob_rightwall = bpy.data.objects.new('rightWall', me_rightwall_002)
ob_point = bpy.data.objects.new('Point', light_point_001)
ob_light = bpy.data.objects.new('light', me_light)
ob_light_001 = bpy.data.objects.new('light.001', me_light_002)
ob_light_002 = bpy.data.objects.new('light.002', me_light_006)
ob_light_006 = bpy.data.objects.new('light.006', me_light_007)

# ---- transforms, parenting, visibility, modifiers, constraints
ob_backwall.location = (0.0, 0.0, -0.6913)
ob_backwall.rotation_euler = (1.571, -0.0, 0.0)
ob_ceiling.location = (0.0, 0.0, 0.0)
ob_ceiling.rotation_euler = (1.571, -0.0, 0.0)
ob_diamond1.location = (0.3084, 0.0, 0.0)
ob_diamond1.rotation_euler = (1.571, -0.0, 0.0)
ob_diamond2.location = (0.0, 0.0, 0.0)
ob_diamond2.rotation_euler = (1.571, -0.0, 0.0)
ob_diamond3.location = (-0.3715, 0.0, 0.0)
ob_diamond3.rotation_euler = (1.571, -0.0, 0.0)
ob_floor.location = (0.0, 0.0, 0.0)
ob_floor.rotation_euler = (1.571, -0.0, 0.0)
ob_leftwall.location = (0.2851, 0.0, 0.0)
ob_leftwall.rotation_euler = (1.571, -0.0, 0.0)
ob_cube.location = (0.0, 0.0, 0.0)
ob_cube.rotation_euler = (1.571, -0.0, 0.0)
ob_rightwall.location = (-0.2452, 0.0, 0.0)
ob_rightwall.rotation_euler = (1.571, -0.0, 0.0)
ob_point.location = (0.01002, -1.729, -0.3487)
ob_light.location = (0.0, 0.0, 0.0)
ob_light.rotation_euler = (1.571, -0.0, 0.0)
ob_light_001.location = (0.0, 0.0, 0.0)
ob_light_001.rotation_euler = (1.571, -0.0, 0.0)
ob_light_002.location = (0.0, 0.0, 0.0)
ob_light_002.rotation_euler = (1.571, -0.0, 0.0)
ob_light_006.location = (0.0, 0.0, 0.0)
ob_light_006.rotation_euler = (1.571, -0.0, 0.0)

# ---- collection membership
col_collection.objects.link(ob_backwall)
col_collection.objects.link(ob_ceiling)
col_collection.objects.link(ob_diamond1)
col_collection.objects.link(ob_diamond2)
col_collection.objects.link(ob_diamond3)
col_collection.objects.link(ob_floor)
col_collection.objects.link(ob_leftwall)
col_collection.objects.link(ob_cube)
col_collection.objects.link(ob_rightwall)
col_collection.objects.link(ob_point)
col_collection.objects.link(ob_light)
col_collection.objects.link(ob_light_001)
col_collection.objects.link(ob_light_002)
col_collection.objects.link(ob_light_006)

# ---- scene / render settings (as saved in the file)
scene.frame_start = 1; scene.frame_end = 250; scene.frame_set(1)
scene.render.engine = 'BLENDER_EEVEE_NEXT'
scene.cycles.sampling_pattern = 'TABULATED_SOBOL'
bpy.context.view_layer.update()

# ---- added for rendering (the .blend has no active camera): camera
cam_auto = bpy.data.cameras.new('AutoCamera')
cam_auto.lens = 50.0
cam_auto.sensor_width = 36.0
cam_auto.clip_end = 1000.0
ob_auto_camera = bpy.data.objects.new('AutoCamera', cam_auto)
scene.collection.objects.link(ob_auto_camera)
ob_auto_camera.location = (6.35575, -8.02796, 5.15929)
ob_auto_camera.rotation_euler = (1.09748, -7.21219e-08, 0.694738)
scene.camera = ob_auto_camera
bpy.context.view_layer.update()
